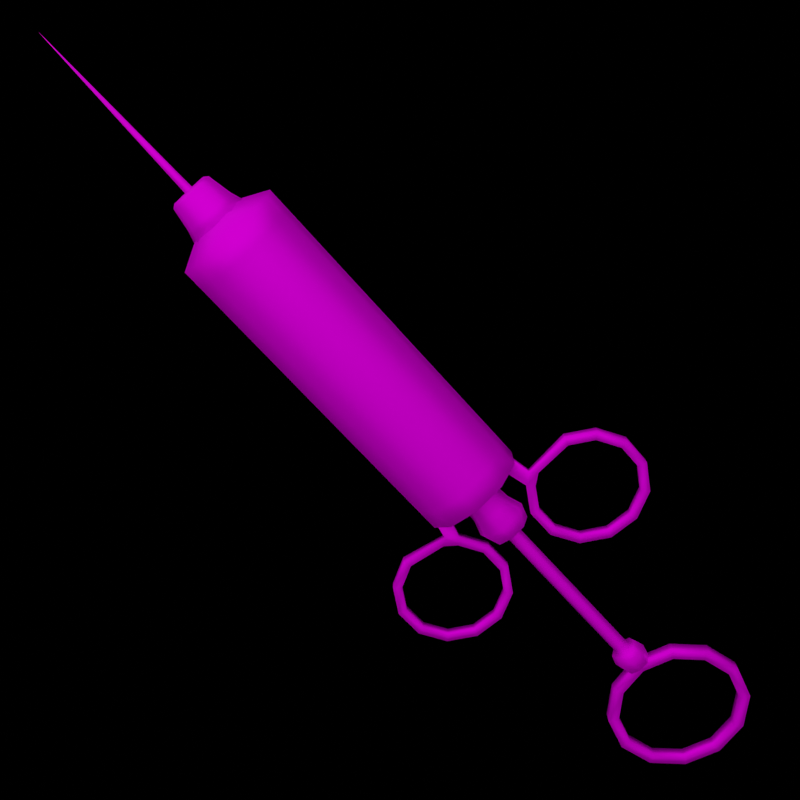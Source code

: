# Source: syringe_render.blend  (saved by Blender 3.6.13; exported with 4.5.12 LTS)
import bpy
from mathutils import Matrix  # noqa: F401  (used for matrix-valued properties, if any)

bpy.ops.wm.read_factory_settings(use_empty=True)
scene = bpy.context.scene
scene.name = 'Scene'

# ---- collections
col_collection = bpy.data.collections.new('Collection'); scene.collection.children.link(col_collection)

# ---- images (referenced by path relative to the original .blend; pixels are not part of the script)
import os
ASSET_DIR = os.environ.get("B2B_ASSET_DIR", "")  # directory of the original .blend (textures are referenced by path, not embedded)
HERE = os.path.dirname(os.path.abspath(__file__))  # packed textures are extracted next to this script under _unpacked/

def load_image(name, relpath, width, height, colorspace="sRGB"):
    """Load a texture the original file referenced (path relative to the .blend, or extracted next to this script)."""
    p = next((c for c in (os.path.join(HERE, relpath), os.path.join(ASSET_DIR, relpath)) if relpath and os.path.exists(c)), "")
    if p:
        img = bpy.data.images.load(p, check_existing=True)
        img.name = name
    else:  # same state as the original file: an image datablock whose file is absent (Cycles renders it pink)
        img = bpy.data.images.new(name, width, height)
        img.source = "FILE"
        img.filepath = "//" + (relpath or name)
    img.colorspace_settings.name = colorspace
    return img
img_syringe_default_png = load_image('syringe_default.png', 'syringe_default.png', 1024, 1024, 'sRGB')

# ---- materials (node trees are filled in below, after node groups)
mat_syringe = bpy.data.materials.new('syringe')
mat_syringe.use_transparent_shadow = False
mat_syringe.roughness = 0.5
mat_syringe.metallic = 1.0

# ---- material node trees
mat_syringe.use_nodes = True; mat_syringe.node_tree.nodes.clear()
_N = mat_syringe.node_tree.nodes; _L = mat_syringe.node_tree.links
n0 = _N.new('ShaderNodeBsdfPrincipled'); n0.name = 'Principled BSDF'; n0.location = (10, 300)
n0.distribution = 'GGX'
n0.subsurface_method = 'RANDOM_WALK_SKIN'
n0.inputs[1].default_value = 0.5714
n0.inputs[3].default_value = 1.45
n0.inputs[13].default_value = 0.0
n0.inputs[27].default_value = (0.0, 0.0, 0.0, 1.0)
n0.inputs[28].default_value = 1.0
n1 = _N.new('ShaderNodeOutputMaterial'); n1.name = 'Material Output'; n1.location = (300, 300)
n2 = _N.new('ShaderNodeNormalMap'); n2.name = 'Normal Map'; n2.location = (-300, -300)
n2.label = 'Normal/Map'
n2.inputs[0].default_value = 0.0
n3 = _N.new('ShaderNodeTexImage'); n3.name = 'Image Texture'; n3.location = (-300, 600)
n3.image = img_syringe_default_png
_L.new(n0.outputs[0], n1.inputs[0])
_L.new(n2.outputs[0], n0.inputs[5])
_L.new(n3.outputs[0], n0.inputs[0])
n1.is_active_output = True

# ---- world
world_world = bpy.data.worlds.new('World'); scene.world = world_world
world_world.use_nodes = True; world_world.node_tree.nodes.clear()
_N = world_world.node_tree.nodes; _L = world_world.node_tree.links
n0 = _N.new('ShaderNodeOutputWorld'); n0.name = 'World Output'; n0.location = (300, 300)
n1 = _N.new('ShaderNodeBackground'); n1.name = 'Background'; n1.location = (10, 300)
n1.inputs[0].default_value = (0.0, 0.0, 0.0, 1.0)
_L.new(n1.outputs[0], n0.inputs[0])
n0.is_active_output = True
world_world.color = (0.05088, 0.05088, 0.05088)
world_world.use_sun_shadow = False
world_world.sun_shadow_jitter_overblur = 0.0

# ---- cameras
cam_camera_001 = bpy.data.cameras.new('Camera.001')
cam_camera_001.show_background_images = True

# ---- lights
light_area = bpy.data.lights.new('Area', 'AREA')
light_area.transmission_factor = 0.0
light_area.energy = 21.21
light_area.shadow_maximum_resolution = 0.006
light_area.use_absolute_resolution = True
light_area.size = 1.0
light_area.size_y = 1.0
light_area_004 = bpy.data.lights.new('Area.004', 'AREA')
light_area_004.transmission_factor = 0.0
light_area_004.energy = 7.854
light_area_004.shadow_maximum_resolution = 0.006
light_area_004.use_absolute_resolution = True
light_area_004.size = 1.0
light_area_004.size_y = 1.0

# ---- meshes
me_mesh1 = bpy.data.meshes.new('Mesh1')
me_mesh1.from_pydata([(0.002731, 0.1904, 14.36), (0.002005, -0.01213, 22.58), (0.1782, 0.08966, 14.36), (0.1788, -0.1127, 14.36), (0.003839, -0.2144, 14.36), (-0.1717, -0.1137, 14.36), (-0.1722, 0.0887, 14.36), (0.8162, -0.006582, -15.25), (0.5782, 0.5635, -15.25), (0.4706, 0.4531, -14.77), (0.6634, -0.008655, -14.77), (0.7232, -0.7538, -3.665), (0.01747, -1.048, -3.666), (0.01684, -0.9359, -3.97), (0.6439, -0.6741, -3.97), (-0.615, 0.578, -3.964), (0.01201, 0.8397, -3.964), (0.01091, 0.912, -4.815), (-0.6651, 0.6298, -4.815), (0.01598, -1.224, -5.523), (0.8506, -0.876, -5.522), (0.6922, -0.7201, -4.821), (0.01611, -1.002, -4.822), (-0.6895, -0.7588, -3.326), (-0.9841, -0.05304, -3.324), (-0.9844, -0.05187, -3.661), (-0.6898, -0.7576, -3.664), (0.6405, 0.5814, -3.966), (0.6885, 0.6335, -4.817), (0.01138, -0.6642, -14.77), (-0.4514, -0.474, -14.77), (-0.5601, -0.581, -15.25), (0.01128, -0.8159, -15.25), (-0.6937, 0.6555, -3.659), (0.01204, 0.95, -3.659), (-0.002557, 0.3072, -15.76), (-1.708, 0.3158, -16.22), (-1.711, -0.2902, -16.22), (-0.005459, -0.2988, -15.76), (1.014, -0.04643, -3.663), (0.9022, -0.04568, -3.968), (-0.6116, -0.6776, -3.969), (-0.8734, -0.05051, -3.966), (-0.9437, -0.04776, -4.817), (-0.6615, -0.7238, -4.82), (0.9707, -0.04255, -4.819), (0.001805, 1.161, 13.25), (-0.8328, 0.8126, 13.25), (-0.6915, 0.6718, 14.31), (0.002126, 0.9614, 14.31), (-0.663, -0.719, -6.22), (0.01462, -0.9975, -6.222), (-0.8206, -0.8806, -5.521), (-0.8251, 0.7906, -5.515), (-1.169, -0.04595, -5.517), (5.824, -0.2657, -4.855), (6.538, -0.2663, -6.092), (6.541, 0.2245, -6.091), (5.826, 0.2252, -4.854), (-0.9452, -0.04291, -6.218), (-0.6667, 0.6347, -6.216), (-2.703, 0.2213, -4.721), (-2.406, 0.1998, -4.464), (-1.921, 0.2142, -4.861), (-2.21, 0.2156, -5.15), (2.282, 0.7482, -2.557), (2.285, -0.7379, -2.557), (2.285, -0.7379, -3.54), (2.282, 0.7482, -3.54), (0.009545, 1.139, -5.514), (0.009409, 0.9169, -6.215), (1.194, -0.03951, -5.52), (0.8461, 0.7951, -5.516), (0.9692, -0.03769, -6.22), (0.687, 0.6384, -6.217), (0.01784, -1.05, -3.328), (-0.6442, -0.01221, -14.77), (-0.4539, 0.4506, -14.77), (-0.5632, 0.5604, -15.25), (-0.798, -0.01098, -15.25), (-0.00696, -0.2983, -16.27), (-1.459, -0.291, -16.65), (-1.457, 0.315, -16.65), (-0.004065, 0.3077, -16.27), (0.7194, 0.6593, -3.66), (0.6907, -0.7153, -6.222), (0.006894, 0.7983, -15.25), (0.007831, 0.6433, -14.77), (1.446, 0.3011, -16.66), (1.443, -0.3049, -16.66), (0.7197, 0.6581, -3.323), (1.014, -0.0476, -3.326), (0.7236, -0.7549, -3.328), (-0.6933, 0.6543, -3.321), (0.01241, 0.9489, -3.321), (-1.604, -0.2795, -7.421), (-1.601, 0.2114, -7.421), (-2.209, 0.2141, -8.476), (-2.212, -0.2768, -8.475), (-4.483, -0.2653, -9.084), (-4.48, 0.2256, -9.084), (-5.534, 0.2313, -8.476), (-5.537, -0.2596, -8.476), (6.143, -0.2642, -6.198), (6.146, 0.2266, -6.197), (6.146, 0.2293, -7.414), (6.143, -0.2616, -7.415), (-2.522, 0.321, -17.71), (-2.525, -0.285, -17.71), (-2.918, -0.2819, -19.16), (-2.915, 0.3241, -19.16), (-4.589, -0.2649, -9.479), (-5.826, -0.2582, -8.765), (4.483, 0.2308, -4.535), (4.589, 0.2295, -4.14), (5.537, 0.2272, -5.143), (6.539, -0.2632, -7.521), (-0.02429, -0.2931, -22.07), (1.428, -0.3004, -21.69), (1.431, 0.3056, -21.69), (-0.02141, 0.3129, -22.07), (-2.969, 0.3259, -20.87), (-2.972, -0.2801, -20.87), (-3.423, -0.2795, -19.16), (-3.42, 0.3266, -19.16), (1.921, -0.2387, -8.759), (3.158, -0.243, -9.473), (3.264, -0.2443, -9.078), (2.21, -0.2407, -8.47), (-2.212, -0.2753, -5.15), (-1.601, 0.212, -6.204), (-1.604, -0.2789, -6.204), (5.827, 0.2338, -8.758), (5.537, 0.2345, -8.468), (6.541, 0.2277, -7.52), (3.161, 0.2479, -9.472), (1.923, 0.2522, -8.758), (-6.538, 0.2376, -6.099), (-6.541, -0.2533, -6.099), (-5.827, -0.2565, -4.862), (-5.824, 0.2344, -4.862), (-1.923, -0.2767, -4.861), (-1.209, -0.2809, -6.098), (2.494, -0.3064, -20.63), (2.497, 0.2996, -20.63), (-6.541, -0.254, -7.528), (-6.146, -0.256, -7.422), (-6.146, -0.2554, -6.205), (-2.534, -0.2824, -20.62), (-2.531, 0.3236, -20.62), (-6.143, 0.2349, -7.422), (-6.538, 0.2369, -7.528), (-6.143, 0.2355, -6.205), (2.94, -0.3113, -17.48), (1.697, -0.3065, -16.23), (2.502, -0.309, -17.73), (3.395, 0.2941, -19.18), (3.392, -0.312, -19.18), (2.93, -0.3083, -20.88), (2.933, 0.2978, -20.88), (1.209, 0.2528, -7.521), (1.206, -0.2381, -7.522), (1.206, -0.2412, -6.093), (1.208, 0.2497, -6.092), (2.887, -0.3096, -19.18), (1.682, 0.3048, -22.13), (1.679, -0.3012, -22.13), (-0.0258, -0.2926, -22.58), (-0.02292, 0.3134, -22.58), (0.3833, -0.003417, -16.1), (0.2031, 0.3068, -16.1), (0.2175, 0.2604, -2.71), (0.3977, -0.04978, -2.712), (-1.725, 0.3211, -22.12), (-1.472, 0.3195, -21.68), (-2.959, 0.3228, -17.46), (-4.589, -0.2625, -4.147), (-4.587, 0.2283, -4.147), (-5.537, -0.2581, -5.151), (0.2192, -0.3609, -2.713), (0.2048, -0.3146, -16.1), (-0.1539, -0.3155, -16.1), (-0.1396, -0.3619, -2.712), (5.535, -0.2637, -5.144), (-5.535, 0.2328, -5.151), (-4.481, 0.2276, -4.542), (-3.263, 0.2193, -9.084), (-3.266, -0.2716, -9.084), (-4.483, -0.2633, -4.542), (-2.706, -0.2696, -4.721), (-2.962, -0.2832, -17.46), (4.483, 0.2408, -9.077), (4.589, 0.2412, -9.472), (4.481, -0.2501, -9.078), (5.535, -0.2564, -8.469), (1.601, -0.2402, -7.416), (-1.177, -0.0239, 13.25), (-0.8283, -0.8586, 13.25), (-0.6877, -0.717, 14.31), (-0.9772, -0.02338, 14.31), (-2.289, -0.7483, -3.485), (1.405, 1.949, -3.53), (-1.412, -1.949, -3.495), (1.601, -0.2428, -6.199), (2.21, -0.248, -5.145), (1.92, -0.2473, -4.856), (1.7, 0.2995, -16.23), (4.587, -0.2497, -9.473), (2.89, 0.2965, -19.18), (2.943, 0.2947, -17.48), (0.008999, -1.367, 12.77), (0.008293, -1.202, 13.25), (-0.9443, -0.9755, 12.77), (0.4731, -0.4715, -14.77), (0.5814, -0.5779, -15.25), (0.01035, -0.6609, -15.93), (0.4721, -0.4681, -15.93), (-0.4525, -0.4707, -15.93), (0.6623, -0.005337, -15.93), (0.4696, 0.4564, -15.93), (-0.6452, -0.008896, -15.93), (0.006797, 0.6466, -15.93), (-0.455, 0.4539, -15.93), (-1.547, 0.08965, -3.494), (-1.548, -0.1547, -3.494), (0.001611, 1.326, 12.77), (0.8384, 0.8172, 13.26), (0.9549, 0.9342, 12.77), (2.505, 0.297, -17.73), (4.586, -0.2614, -4.141), (-2.408, -0.2474, -4.463), (2.714, -0.2543, -4.747), (2.716, 0.2366, -4.746), (4.481, -0.2601, -4.536), (3.266, 0.2465, -9.077), (-1.728, -0.2849, -22.12), (-3.16, -0.2723, -9.479), (2.422, 0.2137, -4.484), (2.42, -0.2335, -4.485), (-1.474, -0.2865, -21.68), (-1.923, -0.2784, -8.764), (-1.208, -0.2816, -7.527), (2.212, 0.2502, -8.469), (1.604, 0.2507, -7.415), (-0.5681, -0.5967, 14.44), (-0.8076, -0.02291, 14.44), (5.824, -0.2571, -8.759), (2.212, 0.2429, -5.144), (-4.586, 0.2259, -9.479), (-5.824, 0.2327, -8.765), (-1.206, 0.2093, -7.527), (-1.92, 0.2124, -8.765), (-1.206, 0.2099, -6.098), (-3.157, 0.2185, -9.479), (2.162, -0.1289, -3.133), (2.163, 0.1154, -3.133), (1.547, 0.1191, -3.488), (1.546, -0.1252, -3.489), (1.604, 0.248, -6.198), (1.923, 0.2436, -4.855), (-0.3341, -0.005371, -16.1), (-0.3198, -0.05173, -2.711), (0.001988, -2.405, -3.512), (-2.164, -0.1513, -3.139), (2.285, 0.7483, 11.21), (1.408, 1.949, 11.22), (1.409, 1.949, 12.2), (2.285, 0.7483, 12.19), (-2.163, 0.093, -3.139), (-0.1556, 0.3058, -16.1), (-0.1413, 0.2594, -2.71), (-2.289, 0.7379, 11.27), (-2.286, -0.7482, 11.27), (-2.285, -0.7482, 12.25), (-2.289, 0.7379, 12.25), (-1.409, -1.949, 11.25), (0.005084, -2.405, 11.24), (0.00529, -2.405, 12.22), (-1.409, -1.949, 12.24), (0.01795, 0.0001101, 13.45), (1.418, -1.942, 12.2), (1.417, -1.942, 11.22), (2.288, -0.7378, 11.21), (2.288, -0.7378, 12.19), (-2.292, 0.7378, -2.501), (-1.421, 1.942, -2.512), (-1.421, 1.942, -3.495), (-2.292, 0.7378, -3.485), (-0.005691, 2.405, 12.22), (-0.005897, 2.405, 11.24), (-1.418, 1.942, 11.25), (-1.418, 1.942, 12.24), (1.414, -1.942, -2.546), (0.002195, -2.405, -2.529), (1.414, -1.942, -3.53), (-0.008988, 2.405, -3.513), (0.6973, 0.6756, 14.31), (0.9869, -0.01799, 14.31), (0.7012, -0.7132, 14.31), (0.8429, -0.854, 13.26), (1.187, -0.01742, 13.26), (1.352, -0.01695, 12.77), (-1.341, -0.02433, 12.77), (0.9602, -0.9703, 12.77), (-0.9496, 0.929, 12.77), (0.007514, -1.003, 14.31), (0.5776, 0.5553, 14.44), (0.8171, -0.01846, 14.44), (0.002563, 0.7917, 14.44), (0.5808, -0.5935, 14.44), (0.00702, -0.833, 14.44), (-0.5712, 0.5521, 14.44), (1.406, 1.949, -2.546), (-2.288, -0.7483, -2.501), (-1.412, -1.949, -2.512), (-0.008782, 2.405, -2.529), (1.416, -1.942, 6.303), (0.004052, -2.405, 6.321), (0.003639, -2.405, 4.354), (1.416, -1.942, 4.337), (-2.287, -0.7483, 2.415), (-1.411, -1.949, 2.405), (-1.411, -1.949, 4.371), (-2.287, -0.7483, 4.382), (1.407, 1.949, 2.37), (-0.007751, 2.405, 2.387), (-0.007339, 2.405, 4.354), (1.407, 1.949, 4.337), (-1.42, 1.942, 2.405), (-1.42, 1.942, 4.371), (-2.29, 0.7379, 6.349), (-1.419, 1.942, 6.338), (-2.29, 0.7378, 4.382), (1.415, -1.942, 2.37), (2.286, -0.7379, 2.36), (2.287, -0.7378, 4.326), (0.003227, -2.405, 2.387), (-2.291, 0.7378, 2.415), (2.283, 0.7483, 2.36), (2.283, 0.7483, 4.326), (2.284, 0.7483, 6.293), (2.287, -0.7378, 6.293), (2.282, 0.7482, -1.574), (1.406, 1.949, -1.563), (1.406, 1.949, 0.4035), (2.282, 0.7483, 0.3929), (-2.292, 0.7378, -1.518), (-2.288, -0.7483, -1.518), (-2.288, -0.7483, 0.4487), (-2.291, 0.7378, 0.4487), (-1.412, -1.949, -1.529), (0.002401, -2.405, -1.546), (0.002814, -2.405, 0.4208), (-1.412, -1.949, 0.438), (1.415, -1.942, -1.563), (2.285, -0.7379, -1.574), (2.286, -0.7379, 0.3929), (1.415, -1.942, 0.4036), (-0.008576, 2.405, -1.546), (-1.421, 1.942, -1.529), (-1.42, 1.942, 0.438), (-0.008164, 2.405, 0.4207), (-2.288, -0.7483, -2.501), (-1.412, -1.949, -2.512), (1.406, 1.949, -2.546), (-0.008782, 2.405, -2.529), (-1.421, 1.942, -2.512), (1.414, -1.942, -2.546), (2.285, -0.7379, -2.557), (0.002195, -2.405, -2.529), (-2.292, 0.7378, -2.501), (2.282, 0.7482, -2.557), (2.284, 0.7483, 10.23), (2.288, -0.7378, 10.23), (2.287, -0.7378, 8.259), (2.284, 0.7483, 8.259), (-2.289, 0.7379, 10.28), (-1.418, 1.942, 10.27), (-1.419, 1.942, 8.305), (-2.29, 0.7379, 8.315), (1.417, -1.942, 10.24), (0.004878, -2.405, 10.25), (0.004465, -2.405, 8.287), (1.417, -1.942, 8.27), (-2.287, -0.7483, 6.349), (-1.41, -1.949, 6.338), (-1.41, -1.949, 8.305), (-2.286, -0.7483, 8.315), (1.407, 1.949, 6.303), (-0.006927, 2.405, 6.321), (-0.006515, 2.405, 8.287), (1.408, 1.949, 8.27), (1.417, -1.942, 11.22), (0.005084, -2.405, 11.24), (-2.289, 0.7379, 11.27), (-1.418, 1.942, 11.25), (2.285, 0.7483, 11.21), (2.288, -0.7378, 11.21), (-1.41, -1.949, 10.27), (-2.286, -0.7482, 10.28), (-0.006103, 2.405, 10.25), (1.408, 1.949, 10.24), (-1.409, -1.949, 11.25), (-2.286, -0.7482, 11.27), (-0.005897, 2.405, 11.24), (1.408, 1.949, 11.22)], [], [(0, 1, 2), (1, 3, 2), (3, 1, 4), (1, 5, 4), (5, 1, 6), (1, 0, 6), (10, 7, 8, 9), (14, 11, 12, 13), (16, 17, 18, 15), (20, 21, 22, 19), (26, 23, 24, 25), (27, 28, 17, 16), (32, 29, 30, 31), (34, 16, 15, 33), (38, 35, 36, 37), (40, 39, 11, 14), (44, 41, 42, 43), (40, 45, 28, 27), (49, 46, 47, 48), (45, 40, 14, 21), (51, 19, 52, 50), (18, 53, 54, 43), (33, 15, 42, 25), (56, 57, 58, 55), (53, 60, 59, 54), (50, 52, 54, 59), (59, 51, 50), (60, 51, 59), (63, 64, 61, 62), (66, 67, 68, 65), (17, 69, 53, 18), (70, 51, 60), (45, 71, 72, 28), (71, 73, 74, 72), (23, 75, 24), (74, 51, 70), (41, 26, 25, 42), (73, 51, 74), (77, 78, 79, 76), (52, 44, 43, 54), (83, 80, 81, 82), (84, 27, 16, 34), (85, 51, 73), (87, 86, 78, 77), (72, 74, 70, 69), (31, 30, 76, 79), (39, 40, 27, 84), (15, 18, 43, 42), (88, 89, 80, 83), (21, 14, 13, 22), (85, 20, 19, 51), (90, 75, 91), (91, 75, 92), (93, 75, 94), (94, 75, 90), (24, 75, 93), (95, 96, 97, 98), (99, 100, 101, 102), (104, 105, 106, 103), (107, 108, 109, 110), (111, 99, 102, 112), (58, 115, 113, 114), (116, 56, 103, 106), (118, 119, 120, 117), (121, 122, 123, 124), (126, 127, 128, 125), (130, 131, 129, 64), (105, 134, 132, 133), (135, 126, 125, 136), (139, 140, 137, 138), (131, 142, 141, 129), (143, 144, 119, 118), (146, 147, 138, 145), (148, 149, 110, 109), (152, 150, 151, 137), (155, 153, 154, 89), (156, 157, 158, 159), (163, 160, 161, 162), (157, 153, 155, 164), (80, 38, 37, 81), (165, 166, 167, 168), (172, 169, 170, 171), (82, 81, 108, 107), (120, 168, 173, 174), (36, 82, 107, 175), (176, 177, 140, 139), (178, 139, 138, 147), (169, 172, 179, 180), (166, 118, 117, 167), (180, 179, 182, 181), (103, 56, 55, 183), (177, 185, 184, 140), (98, 97, 186, 187), (110, 149, 121, 124), (185, 188, 178, 184), (61, 189, 188, 185), (190, 175, 124, 123), (133, 132, 192, 191), (194, 133, 191, 193), (125, 128, 195, 161), (112, 102, 146, 145), (158, 143, 118, 166), (197, 198, 199, 196), (201, 68, 202, 200), (204, 205, 162, 203), (154, 206, 35, 38), (192, 207, 126, 135), (164, 208, 144, 143), (153, 209, 206, 154), (91, 39, 84, 90), (94, 34, 33, 93), (9, 29, 10), (87, 29, 9), (77, 29, 87), (76, 29, 77), (30, 29, 76), (71, 45, 21, 20), (210, 211, 197, 212), (10, 29, 213), (73, 71, 20, 85), (216, 214, 32, 215), (214, 213, 29, 32), (215, 32, 31, 217), (218, 215, 219), (216, 215, 218), (217, 31, 79, 220), (219, 215, 221), (78, 222, 220, 79), (221, 215, 222), (28, 72, 69, 17), (9, 8, 86, 87), (218, 7, 214, 216), (7, 218, 219, 8), (222, 215, 220), (220, 215, 217), (223, 224, 141, 63), (7, 10, 213, 214), (226, 227, 225, 46), (19, 22, 44, 52), (104, 103, 183, 115), (209, 228, 88, 206), (55, 58, 114, 229), (189, 230, 176), (176, 188, 189), (113, 233, 231, 232), (174, 173, 121, 149), (115, 183, 233, 113), (188, 176, 139, 178), (106, 105, 133, 194), (191, 192, 135, 234), (173, 235, 122, 121), (236, 187, 99, 111), (229, 114, 237, 238), (89, 154, 38, 80), (117, 120, 174, 239), (241, 95, 98, 240), (187, 186, 100, 99), (231, 238, 205, 204), (128, 242, 243, 195), (198, 244, 245, 199), (208, 164, 155, 228), (37, 36, 175, 190), (207, 193, 127, 126), (134, 116, 246, 132), (81, 37, 190, 108), (232, 231, 204, 247), (100, 248, 249, 101), (250, 241, 240, 251), (148, 109, 123, 122), (132, 246, 207, 192), (252, 250, 96, 130), (137, 151, 145, 138), (167, 117, 239, 235), (157, 156, 209, 153), (186, 253, 248, 100), (159, 158, 166, 165), (62, 61, 185), (185, 177, 62), (254, 255, 256, 257), (246, 194, 193, 207), (156, 159, 144, 208), (259, 247, 258, 163), (12, 75, 23, 26), (234, 135, 136, 242), (184, 178, 147, 152), (129, 141, 230, 189), (150, 152, 147, 146), (242, 136, 160, 243), (8, 219, 221, 86), (181, 182, 261, 260), (68, 67, 262, 202), (259, 205, 257, 256), (141, 224, 263, 230), (267, 264, 265, 266), (193, 191, 234, 127), (231, 233, 229), (229, 238, 231), (263, 268, 62, 230), (241, 142, 131, 95), (270, 269, 260, 261), (183, 55, 229, 233), (96, 250, 251, 97), (11, 92, 75, 12), (171, 170, 269, 270), (253, 236, 111, 248), (140, 184, 152, 137), (116, 106, 194, 246), (209, 156, 208, 228), (250, 252, 142, 241), (243, 258, 203, 195), (205, 259, 163, 162), (101, 249, 151, 150), (134, 57, 56, 116), (240, 98, 187, 236), (228, 155, 89, 88), (130, 96, 95, 131), (107, 110, 124, 175), (97, 251, 253, 186), (247, 204, 203, 258), (114, 113, 232), (232, 237, 114), (127, 234, 242, 128), (102, 101, 150, 146), (206, 88, 83, 35), (195, 203, 162, 161), (136, 125, 161, 160), (249, 112, 145, 151), (258, 243, 160, 163), (158, 157, 164, 143), (64, 129, 189, 61), (57, 134, 105, 104), (35, 83, 82, 36), (93, 33, 25, 24), (144, 159, 165, 119), (237, 232, 247, 259), (272, 273, 274, 271), (235, 239, 148, 122), (109, 108, 190, 123), (248, 111, 112, 249), (57, 104, 115, 58), (90, 84, 34, 94), (252, 130, 64, 63), (276, 277, 278, 275), (239, 174, 149, 148), (223, 63, 62, 268), (69, 70, 60, 53), (255, 237, 259, 256), (279, 277, 280), (282, 283, 280, 281), (279, 280, 283), (142, 252, 63, 141), (285, 286, 287, 284), (22, 13, 41, 44), (279, 267, 266), (279, 266, 288), (288, 289, 290, 291), (266, 265, 289, 288), (275, 278, 273, 272), (230, 62, 177, 176), (294, 292, 293, 262), (279, 278, 277), (279, 273, 278), (279, 274, 273), (279, 291, 274), (279, 288, 291), (279, 283, 267), (168, 167, 235, 173), (67, 294, 262), (295, 201, 200, 287), (251, 240, 236, 253), (287, 286, 295), (296, 226, 46, 49), (86, 221, 222, 78), (48, 47, 196, 199), (238, 237, 255, 254), (300, 297, 298, 299), (13, 12, 26, 41), (297, 300, 226, 296), (300, 301, 227, 226), (302, 210, 212), (303, 210, 301), (119, 165, 168, 120), (301, 210, 227), (227, 210, 225), (304, 210, 302), (225, 210, 304), (46, 225, 304, 47), (301, 300, 299, 303), (211, 305, 198, 197), (47, 304, 302, 196), (212, 197, 196, 302), (299, 298, 305, 211), (303, 299, 211, 210), (307, 297, 296, 306), (306, 296, 49, 308), (298, 309, 310, 305), (308, 49, 48, 311), (305, 310, 244, 198), (311, 48, 199, 245), (297, 307, 309, 298), (238, 254, 257, 205), (309, 307, 306), (306, 308, 309), (224, 223, 268, 263), (310, 311, 244), (311, 245, 244), (310, 309, 308, 311), (39, 91, 92, 11), (65, 68, 201, 312), (200, 313, 284, 287), (262, 293, 314, 202), (67, 66, 292, 294), (315, 295, 286, 285), (312, 201, 295, 315), (202, 314, 313, 200), (283, 282, 264, 267), (291, 290, 271, 274), (281, 280, 277, 276), (319, 316, 317, 318), (321, 322, 323, 320), (327, 324, 325, 326), (326, 325, 328, 329), (331, 329, 332, 330), (334, 335, 319, 333), (336, 318, 322, 321), (320, 323, 332, 337), (339, 338, 324, 327), (341, 335, 339, 340), (345, 342, 343, 344), (347, 348, 349, 346), (351, 352, 353, 350), (355, 356, 357, 354), (361, 358, 359, 360), (344, 343, 358, 361), (350, 353, 348, 347), (357, 333, 336, 352), (328, 360, 349, 337), (334, 356, 345, 338), (363, 350, 347, 362), (343, 364, 365, 358), (358, 365, 366, 359), (368, 355, 354, 367), (369, 351, 350, 363), (362, 347, 346, 370), (342, 371, 364, 343), (354, 357, 352, 351), (360, 359, 346, 349), (356, 355, 342, 345), (367, 354, 351, 369), (359, 366, 370, 346), (355, 368, 371, 342), (373, 374, 375, 372), (377, 378, 379, 376), (383, 380, 381, 382), (385, 386, 387, 384), (391, 388, 389, 390), (390, 389, 331, 378), (341, 374, 383, 316), (317, 382, 386, 385), (384, 387, 379, 330), (375, 340, 388, 391), (380, 392, 393, 381), (395, 377, 376, 394), (397, 373, 372, 396), (386, 398, 399, 387), (401, 391, 390, 400), (400, 390, 378, 377), (374, 373, 380, 383), (382, 381, 398, 386), (387, 399, 376, 379), (372, 375, 391, 401), (398, 402, 403, 399), (405, 401, 400, 404), (404, 400, 377, 395), (373, 397, 392, 380), (381, 393, 402, 398), (399, 403, 394, 376), (396, 372, 401, 405), (335, 334, 338, 339), (329, 328, 337, 332), (333, 319, 318, 336), (338, 345, 344, 324), (348, 320, 337, 349), (352, 336, 321, 353), (356, 334, 333, 357), (325, 361, 360, 328), (324, 344, 361, 325), (353, 321, 320, 348), (340, 339, 327, 388), (323, 384, 330, 332), (318, 317, 385, 322), (335, 341, 316, 319), (389, 326, 329, 331), (388, 327, 326, 389), (322, 385, 384, 323), (374, 341, 340, 375), (378, 331, 330, 379), (316, 383, 382, 317)])
me_mesh1.polygons.foreach_set('use_smooth', [True] * 398)
_uv = me_mesh1.uv_layers.new(name='Attribute')
_uv.uv.foreach_set('vector', [0.781, 0.8587, 0.9393, 0.897, 0.7805, 0.8714, 0.9393, 0.897, 0.7801, 0.8842, 0.7805, 0.8714, 0.7801, 0.8842, 0.9393, 0.897, 0.7798, 0.897, 0.9541, 0.9004, 0.9475, 0.5913, 0.9541, 0.5907, 0.9475, 0.5913, 0.9541, 0.9004, 0.941, 0.5922, 0.9541, 0.9004, 0.9344, 0.5932, 0.941, 0.5922, 0.6254, 0.8439, 0.6356, 0.878, 0.6211, 0.8834, 0.6188, 0.8589, 0.9558, 0.3955, 0.9638, 0.3899, 0.969, 0.4235, 0.9608, 0.4264, 0.9378, 0.6717, 0.9173, 0.6778, 0.9135, 0.6403, 0.9345, 0.6352, 0.9024, 0.4842, 0.9191, 0.4879, 0.9144, 0.5256, 0.8973, 0.5241, 0.95, 0.005073, 0.9572, 0.01777, 0.9432, 0.03897, 0.9354, 0.03058, 0.94, 0.7088, 0.9192, 0.7169, 0.9173, 0.6778, 0.9378, 0.6717, 0.5143, 0.2192, 0.5143, 0.2457, 0.5027, 0.2488, 0.5, 0.223, 0.9537, 0.5621, 0.947, 0.553, 0.9553, 0.5236, 0.9629, 0.5296, 0.5466, 0.7496, 0.5345, 0.7288, 0.5635, 0.6811, 0.5756, 0.702, 0.9474, 0.3676, 0.9544, 0.3592, 0.9638, 0.3899, 0.9558, 0.3955, 0.9118, 0.564, 0.9321, 0.5624, 0.9328, 0.599, 0.9121, 0.6022, 0.9429, 0.744, 0.9214, 0.7554, 0.9192, 0.7169, 0.94, 0.7088, 0.8022, 0.8146, 0.8119, 0.7615, 0.8315, 0.7781, 0.8176, 0.8281, 0.9266, 0.4526, 0.9429, 0.4573, 0.9368, 0.4899, 0.9191, 0.4879, 0.8788, 0.5231, 0.8973, 0.5241, 0.8939, 0.5649, 0.8762, 0.5652, 0.9135, 0.6403, 0.8952, 0.645, 0.8936, 0.6053, 0.9121, 0.6022, 0.9629, 0.5296, 0.9553, 0.5236, 0.9604, 0.4917, 0.9685, 0.4946, 0.683, 0.7607, 0.6902, 0.7815, 0.6597, 0.8143, 0.654, 0.7936, 0.8952, 0.645, 0.8758, 0.6546, 0.8744, 0.6092, 0.8936, 0.6053, 0.8762, 0.5652, 0.8939, 0.5649, 0.8936, 0.6053, 0.8744, 0.6092, 0.8565, 0.657, 0.8422, 0.723, 0.8429, 0.6846, 0.8758, 0.6546, 0.8422, 0.723, 0.8565, 0.657, 0.5522, 0.6377, 0.5626, 0.6441, 0.5629, 0.6714, 0.5534, 0.6699, 0.9811, 0.9484, 0.9554, 0.9488, 0.9552, 0.8793, 0.981, 0.8789, 0.9173, 0.6778, 0.8999, 0.6831, 0.8952, 0.645, 0.9135, 0.6403, 0.884, 0.6875, 0.8422, 0.723, 0.8758, 0.6546, 0.9214, 0.7554, 0.8995, 0.7669, 0.9021, 0.7235, 0.9192, 0.7169, 0.8995, 0.7669, 0.8761, 0.7509, 0.8848, 0.7225, 0.9021, 0.7235, 0.9572, 0.01777, 0.9767, 0.02557, 0.9432, 0.03897, 0.8848, 0.7225, 0.8422, 0.723, 0.884, 0.6875, 0.9622, 0.4589, 0.9706, 0.4589, 0.9685, 0.4946, 0.9604, 0.4917, 0.8761, 0.7509, 0.8422, 0.723, 0.8848, 0.7225, 0.5976, 0.8504, 0.5948, 0.8712, 0.5807, 0.8643, 0.5892, 0.8316, 0.8939, 0.5649, 0.9118, 0.564, 0.9121, 0.6022, 0.8936, 0.6053, 0.5235, 0.9047, 0.512, 0.8909, 0.5379, 0.8453, 0.5503, 0.8621, 0.9408, 0.59, 0.9355, 0.5779, 0.947, 0.553, 0.9537, 0.5621, 0.8565, 0.75, 0.8422, 0.723, 0.8761, 0.7509, 0.6081, 0.8603, 0.6077, 0.8827, 0.5948, 0.8712, 0.5976, 0.8504, 0.9021, 0.7235, 0.8848, 0.7225, 0.884, 0.6875, 0.8999, 0.6831, 0.6379, 0.06465, 0.6278, 0.07815, 0.6187, 0.05995, 0.6266, 0.04217, 0.9544, 0.3592, 0.9474, 0.3676, 0.9355, 0.3443, 0.9411, 0.3331, 0.9345, 0.6352, 0.9135, 0.6403, 0.9121, 0.6022, 0.9328, 0.599, 0.8251, 0.3127, 0.814, 0.2909, 0.8416, 0.2372, 0.8517, 0.2579, 0.9191, 0.4879, 0.9368, 0.4899, 0.9335, 0.5258, 0.9144, 0.5256, 0.8849, 0.4827, 0.9024, 0.4842, 0.8973, 0.5241, 0.8788, 0.5231, 0.9764, 0.1101, 0.9767, 0.02557, 0.9902, 0.08775, 0.9902, 0.08775, 0.9767, 0.02557, 0.9903, 0.05374, 0.9419, 0.07433, 0.9767, 0.02557, 0.9564, 0.1025, 0.9564, 0.1025, 0.9767, 0.02557, 0.9764, 0.1101, 0.9432, 0.03897, 0.9767, 0.02557, 0.9419, 0.07433, 0.5927, 0.5137, 0.5849, 0.4959, 0.6095, 0.4514, 0.6175, 0.469, 0.6661, 0.3777, 0.6578, 0.3605, 0.682, 0.3139, 0.6902, 0.3309, 0.6705, 0.7241, 0.6942, 0.6841, 0.7021, 0.7029, 0.6774, 0.7442, 0.5779, 0.8143, 0.5664, 0.7949, 0.5946, 0.7407, 0.6057, 0.7618, 0.6731, 0.3924, 0.6661, 0.3777, 0.6902, 0.3309, 0.6968, 0.3451, 0.6597, 0.8143, 0.6642, 0.8317, 0.6367, 0.862, 0.6293, 0.8476, 0.7087, 0.7186, 0.683, 0.7607, 0.6774, 0.7442, 0.7021, 0.7029, 0.7044, 0.5168, 0.7154, 0.5377, 0.6885, 0.5951, 0.6776, 0.574, 0.6528, 0.5159, 0.6639, 0.5375, 0.6341, 0.5966, 0.6225, 0.5751, 0.7803, 0.5839, 0.7734, 0.5695, 0.7965, 0.5238, 0.8034, 0.5374, 0.5603, 0.5387, 0.5672, 0.5572, 0.5412, 0.5971, 0.5361, 0.5747, 0.7233, 0.7517, 0.7165, 0.7371, 0.7414, 0.6931, 0.7479, 0.7073, 0.7889, 0.6012, 0.7803, 0.5839, 0.8034, 0.5374, 0.8122, 0.5547, 0.7709, 0.2031, 0.7784, 0.2199, 0.7535, 0.2672, 0.7458, 0.2502, 0.5672, 0.5572, 0.5727, 0.5727, 0.5438, 0.6195, 0.5412, 0.5971, 0.7315, 0.4597, 0.7425, 0.4808, 0.7154, 0.5377, 0.7044, 0.5168, 0.7145, 0.2837, 0.7393, 0.2367, 0.7458, 0.2502, 0.7208, 0.2971, 0.6224, 0.6854, 0.6332, 0.7067, 0.6057, 0.7618, 0.5946, 0.7407, 0.76, 0.2807, 0.7356, 0.3286, 0.7288, 0.314, 0.7535, 0.2672, 0.7865, 0.3466, 0.7775, 0.3295, 0.8056, 0.2733, 0.814, 0.2909, 0.807, 0.2051, 0.8181, 0.2258, 0.7875, 0.2897, 0.7766, 0.2686, 0.8575, 0.4592, 0.8351, 0.5073, 0.8263, 0.4905, 0.8489, 0.4428, 0.75, 0.3862, 0.7775, 0.3295, 0.7865, 0.3466, 0.759, 0.4032, 0.512, 0.8909, 0.5, 0.8844, 0.5273, 0.8329, 0.5379, 0.8453, 0.7457, 0.3311, 0.7565, 0.3526, 0.7253, 0.4148, 0.7146, 0.3931, 0.5, 0.4465, 0.7227, 0.001, 0.7293, 0.01421, 0.5066, 0.4597, 0.5503, 0.8621, 0.5379, 0.8453, 0.5664, 0.7949, 0.5779, 0.8143, 0.6885, 0.5951, 0.6979, 0.6129, 0.6699, 0.6686, 0.6609, 0.6513, 0.5603, 0.8764, 0.5503, 0.8621, 0.5779, 0.8143, 0.587, 0.8302, 0.7963, 0.1555, 0.8049, 0.1725, 0.7784, 0.2199, 0.7709, 0.2031, 0.7643, 0.1899, 0.7709, 0.2031, 0.7458, 0.2502, 0.7393, 0.2367, 0.7591, 0.1001, 0.5719, 0.4745, 0.564, 0.4588, 0.7512, 0.08442, 0.6955, 0.4996, 0.7044, 0.5168, 0.6776, 0.574, 0.669, 0.5575, 0.8517, 0.3529, 0.6767, 0.7029, 0.6683, 0.6861, 0.8433, 0.336, 0.6774, 0.7442, 0.683, 0.7607, 0.654, 0.7936, 0.6496, 0.7758, 0.8049, 0.1725, 0.8087, 0.1904, 0.7846, 0.2336, 0.7784, 0.2199, 0.6175, 0.469, 0.6095, 0.4514, 0.634, 0.4068, 0.6422, 0.4243, 0.6057, 0.7618, 0.6332, 0.7067, 0.6418, 0.7236, 0.6152, 0.7799, 0.7793, 0.1278, 0.7888, 0.1423, 0.7643, 0.1899, 0.7565, 0.1735, 0.8012, 0.04815, 0.8107, 0.06114, 0.7888, 0.1423, 0.7793, 0.1278, 0.6047, 0.6516, 0.5927, 0.6304, 0.6225, 0.5751, 0.6341, 0.5966, 0.7479, 0.7073, 0.7414, 0.6931, 0.7655, 0.6475, 0.7722, 0.6622, 0.7265, 0.66, 0.7183, 0.6419, 0.7417, 0.5977, 0.7502, 0.6153, 0.8034, 0.5374, 0.7965, 0.5238, 0.819, 0.4769, 0.8263, 0.4905, 0.6968, 0.3451, 0.6902, 0.3309, 0.7145, 0.2837, 0.7208, 0.2971, 0.7222, 0.4418, 0.7315, 0.4597, 0.7044, 0.5168, 0.6955, 0.4996, 0.8601, 0.8301, 0.841, 0.8709, 0.8306, 0.8471, 0.8477, 0.801, 0.8935, 0.08612, 0.9309, 0.08612, 0.9309, 0.3113, 0.8935, 0.3113, 0.8622, 0.3837, 0.8736, 0.3926, 0.8489, 0.4428, 0.8412, 0.43, 0.8774, 0.0945, 0.866, 0.07454, 0.8949, 0.007945, 0.9063, 0.02777, 0.7655, 0.6475, 0.757, 0.63, 0.7803, 0.5839, 0.7889, 0.6012, 0.759, 0.4032, 0.7699, 0.4244, 0.7425, 0.4808, 0.7315, 0.4597, 0.8481, 0.1607, 0.8368, 0.1404, 0.866, 0.07454, 0.8774, 0.0945, 0.9902, 0.08775, 0.999, 0.09407, 0.9843, 0.1223, 0.9764, 0.1101, 0.9564, 0.1025, 0.9529, 0.1154, 0.9358, 0.08603, 0.9419, 0.07433, 0.6188, 0.8589, 0.6073, 0.7979, 0.6254, 0.8439, 0.6081, 0.8603, 0.6073, 0.7979, 0.6188, 0.8589, 0.5976, 0.8504, 0.6073, 0.7979, 0.6081, 0.8603, 0.5892, 0.8316, 0.6073, 0.7979, 0.5976, 0.8504, 0.6278, 0.07815, 0.6279, 0.1021, 0.6187, 0.05995, 0.9096, 0.4443, 0.9266, 0.4526, 0.9191, 0.4879, 0.9024, 0.4842, 0.5272, 0.05229, 0.517, 0.03455, 0.5296, 0.001, 0.5416, 0.01403, 0.5305, 0.2427, 0.5519, 0.2259, 0.5434, 0.2427, 0.8904, 0.4474, 0.9096, 0.4443, 0.9024, 0.4842, 0.8849, 0.4827, 0.5707, 0.9631, 0.5541, 0.9522, 0.5586, 0.9214, 0.5753, 0.94, 0.5286, 0.223, 0.5258, 0.2488, 0.5143, 0.2457, 0.5143, 0.2192, 0.5753, 0.94, 0.5586, 0.9214, 0.5655, 0.8876, 0.5768, 0.9146, 0.597, 0.9619, 0.5753, 0.94, 0.6059, 0.9452, 0.5846, 0.9599, 0.5753, 0.94, 0.597, 0.9619, 0.5768, 0.9146, 0.5655, 0.8876, 0.5807, 0.8643, 0.5847, 0.9004, 0.6059, 0.9452, 0.5753, 0.94, 0.6067, 0.9191, 0.5948, 0.8712, 0.5954, 0.9036, 0.5847, 0.9004, 0.5807, 0.8643, 0.6067, 0.9191, 0.5753, 0.94, 0.5954, 0.9036, 0.9192, 0.7169, 0.9021, 0.7235, 0.8999, 0.6831, 0.9173, 0.6778, 0.6188, 0.8589, 0.6211, 0.8834, 0.6077, 0.8827, 0.6081, 0.8603, 0.6349, 0.9153, 0.6356, 0.878, 0.6507, 0.8848, 0.6473, 0.9197, 0.6356, 0.878, 0.6349, 0.9153, 0.6219, 0.9183, 0.6211, 0.8834, 0.5954, 0.9036, 0.5753, 0.94, 0.5847, 0.9004, 0.5847, 0.9004, 0.5753, 0.94, 0.5768, 0.9146, 0.5226, 0.6869, 0.5187, 0.6796, 0.5438, 0.6195, 0.5522, 0.6377, 0.5298, 0.2665, 0.5305, 0.2427, 0.5434, 0.2427, 0.5457, 0.2665, 0.79, 0.7524, 0.7921, 0.7266, 0.8171, 0.7365, 0.8119, 0.7615, 0.8973, 0.5241, 0.9144, 0.5256, 0.9118, 0.564, 0.8939, 0.5649, 0.6705, 0.7241, 0.6774, 0.7442, 0.6496, 0.7758, 0.6438, 0.7542, 0.8058, 0.3847, 0.7973, 0.368, 0.8251, 0.3127, 0.8343, 0.3302, 0.654, 0.7936, 0.6597, 0.8143, 0.6293, 0.8476, 0.6235, 0.8249, 0.8107, 0.06114, 0.8197, 0.05662, 0.7963, 0.1555, 0.7963, 0.1555, 0.7888, 0.1423, 0.8107, 0.06114, 0.8605, 0.2934, 0.8715, 0.3042, 0.8652, 0.3551, 0.854, 0.3446, 0.6609, 0.6513, 0.6699, 0.6686, 0.6418, 0.7236, 0.6332, 0.7067, 0.6438, 0.7542, 0.6496, 0.7758, 0.6216, 0.8039, 0.6163, 0.7819, 0.7888, 0.1423, 0.7963, 0.1555, 0.7709, 0.2031, 0.7643, 0.1899, 0.7021, 0.7029, 0.6942, 0.6841, 0.7183, 0.6419, 0.7265, 0.66, 0.7722, 0.6622, 0.7655, 0.6475, 0.7889, 0.6012, 0.7962, 0.6159, 0.6835, 0.4548, 0.6944, 0.4765, 0.6639, 0.5375, 0.6528, 0.5159, 0.6486, 0.4381, 0.6422, 0.4243, 0.6661, 0.3777, 0.6731, 0.3924, 0.8325, 0.9198, 0.8325, 0.9473, 0.7842, 0.9458, 0.7843, 0.9209, 0.814, 0.2909, 0.8056, 0.2733, 0.8356, 0.2149, 0.8416, 0.2372, 0.6776, 0.574, 0.6885, 0.5951, 0.6609, 0.6513, 0.6501, 0.6299, 0.5989, 0.5284, 0.5927, 0.5137, 0.6175, 0.469, 0.624, 0.4836, 0.6422, 0.4243, 0.634, 0.4068, 0.6578, 0.3605, 0.6661, 0.3777, 0.8652, 0.3551, 0.8733, 0.3617, 0.8736, 0.3926, 0.8622, 0.3837, 0.7965, 0.5238, 0.7878, 0.5066, 0.8101, 0.46, 0.819, 0.4769, 0.8994, 0.8472, 0.9034, 0.8417, 0.915, 0.8625, 0.9138, 0.8735, 0.7699, 0.4244, 0.759, 0.4032, 0.7865, 0.3466, 0.7973, 0.368, 0.5756, 0.702, 0.5635, 0.6811, 0.5927, 0.6304, 0.6047, 0.6516, 0.757, 0.63, 0.7502, 0.6153, 0.7734, 0.5695, 0.7803, 0.5839, 0.7165, 0.7371, 0.7087, 0.7186, 0.7332, 0.6751, 0.7414, 0.6931, 0.5379, 0.8453, 0.5273, 0.8329, 0.5567, 0.7798, 0.5664, 0.7949, 0.854, 0.3446, 0.8652, 0.3551, 0.8622, 0.3837, 0.8508, 0.3698, 0.6878, 0.4242, 0.6812, 0.4097, 0.705, 0.3621, 0.7116, 0.3764, 0.6067, 0.546, 0.5989, 0.5284, 0.624, 0.4836, 0.632, 0.5011, 0.6224, 0.6854, 0.5946, 0.7407, 0.5854, 0.7239, 0.6133, 0.6683, 0.7414, 0.6931, 0.7332, 0.6751, 0.757, 0.63, 0.7655, 0.6475, 0.5802, 0.5897, 0.6067, 0.546, 0.6129, 0.5607, 0.5865, 0.6032, 0.7535, 0.2672, 0.7288, 0.314, 0.7208, 0.2971, 0.7458, 0.2502, 0.669, 0.5575, 0.6776, 0.574, 0.6501, 0.6299, 0.6411, 0.6127, 0.8181, 0.2258, 0.807, 0.2051, 0.8368, 0.1404, 0.8481, 0.1607, 0.6633, 0.4697, 0.6568, 0.4559, 0.6812, 0.4097, 0.6878, 0.4242, 0.7766, 0.2686, 0.7875, 0.2897, 0.7565, 0.3526, 0.7457, 0.3311, 0.7988, 0.02865, 0.8012, 0.04815, 0.7793, 0.1278, 0.608, 0.008377, 0.6177, 0.001, 0.6177, 0.1058, 0.9001, 0.3197, 0.9059, 0.3159, 0.9115, 0.3491, 0.9056, 0.3529, 0.7332, 0.6751, 0.7265, 0.66, 0.7502, 0.6153, 0.757, 0.63, 0.7793, 0.4423, 0.7516, 0.4977, 0.7425, 0.4808, 0.7699, 0.4244, 0.8826, 0.412, 0.8858, 0.4331, 0.8644, 0.4739, 0.8575, 0.4592, 0.9806, 0.01365, 0.9767, 0.02557, 0.9572, 0.01777, 0.9586, 0.001, 0.7962, 0.6159, 0.7889, 0.6012, 0.8122, 0.5547, 0.8191, 0.5682, 0.7565, 0.1735, 0.7643, 0.1899, 0.7393, 0.2367, 0.7315, 0.2198, 0.5412, 0.5971, 0.5438, 0.6195, 0.5276, 0.6195, 0.5246, 0.6051, 0.7065, 0.2668, 0.7315, 0.2198, 0.7393, 0.2367, 0.7145, 0.2837, 0.8191, 0.5682, 0.8122, 0.5547, 0.8351, 0.5073, 0.8422, 0.5215, 0.6211, 0.8834, 0.6219, 0.9183, 0.6067, 0.9191, 0.6077, 0.8827, 0.5, 0.362, 0.6805, 0.001, 0.6886, 0.0173, 0.5082, 0.3783, 0.9309, 0.08612, 0.9608, 0.1308, 0.9608, 0.2666, 0.9309, 0.3113, 0.8826, 0.412, 0.8736, 0.3926, 0.9056, 0.3529, 0.9092, 0.3618, 0.5438, 0.6195, 0.5187, 0.6796, 0.5029, 0.6675, 0.5276, 0.6195, 0.587, 0.4077, 0.569, 0.3707, 0.5938, 0.3207, 0.612, 0.3559, 0.7502, 0.6153, 0.7417, 0.5977, 0.7648, 0.5521, 0.7734, 0.5695, 0.7897, 0.9037, 0.8287, 0.899, 0.8325, 0.9198, 0.8325, 0.9198, 0.7843, 0.9209, 0.7897, 0.9037, 0.8249, 0.001, 0.8297, 0.00646, 0.8291, 0.06742, 0.8197, 0.05662, 0.5989, 0.5284, 0.5727, 0.5727, 0.5672, 0.5572, 0.5927, 0.5137, 0.6968, 0.0336, 0.5163, 0.3946, 0.5082, 0.3783, 0.6886, 0.0173, 0.6496, 0.7758, 0.654, 0.7936, 0.6235, 0.8249, 0.6216, 0.8039, 0.6129, 0.5607, 0.6067, 0.546, 0.632, 0.5011, 0.6388, 0.516, 0.9984, 0.04917, 0.9903, 0.05374, 0.9767, 0.02557, 0.9806, 0.01365, 0.7522, 0.1524, 0.5758, 0.505, 0.5675, 0.4883, 0.7438, 0.1357, 0.6568, 0.4559, 0.6486, 0.4381, 0.6731, 0.3924, 0.6812, 0.4097, 0.7784, 0.2199, 0.7846, 0.2336, 0.76, 0.2807, 0.7535, 0.2672, 0.7087, 0.7186, 0.7021, 0.7029, 0.7265, 0.66, 0.7332, 0.6751, 0.8058, 0.3847, 0.7793, 0.4423, 0.7699, 0.4244, 0.7973, 0.368, 0.6067, 0.546, 0.5802, 0.5897, 0.5727, 0.5727, 0.5989, 0.5284, 0.8101, 0.46, 0.832, 0.4138, 0.8412, 0.43, 0.819, 0.4769, 0.8736, 0.3926, 0.8826, 0.412, 0.8575, 0.4592, 0.8489, 0.4428, 0.7116, 0.3764, 0.705, 0.3621, 0.7288, 0.314, 0.7356, 0.3286, 0.7165, 0.7371, 0.6902, 0.7815, 0.683, 0.7607, 0.7087, 0.7186, 0.624, 0.4836, 0.6175, 0.469, 0.6422, 0.4243, 0.6486, 0.4381, 0.7973, 0.368, 0.7865, 0.3466, 0.814, 0.2909, 0.8251, 0.3127, 0.5603, 0.5387, 0.5849, 0.4959, 0.5927, 0.5137, 0.5672, 0.5572, 0.5779, 0.8143, 0.6057, 0.7618, 0.6152, 0.7799, 0.587, 0.8302, 0.6388, 0.516, 0.632, 0.5011, 0.6568, 0.4559, 0.6633, 0.4697, 0.8508, 0.3698, 0.8622, 0.3837, 0.8412, 0.43, 0.832, 0.4138, 0.8325, 0.9473, 0.8287, 0.9681, 0.7896, 0.963, 0.7896, 0.963, 0.7842, 0.9458, 0.8325, 0.9473, 0.7734, 0.5695, 0.7648, 0.5521, 0.7878, 0.5066, 0.7965, 0.5238, 0.6902, 0.3309, 0.682, 0.3139, 0.7065, 0.2668, 0.7145, 0.2837, 0.8343, 0.3302, 0.8251, 0.3127, 0.8517, 0.2579, 0.863, 0.2695, 0.819, 0.4769, 0.8412, 0.43, 0.8489, 0.4428, 0.8263, 0.4905, 0.8122, 0.5547, 0.8034, 0.5374, 0.8263, 0.4905, 0.8351, 0.5073, 0.705, 0.3621, 0.6968, 0.3451, 0.7208, 0.2971, 0.7288, 0.314, 0.8644, 0.4739, 0.8422, 0.5215, 0.8351, 0.5073, 0.8575, 0.4592, 0.7222, 0.4418, 0.75, 0.3862, 0.759, 0.4032, 0.7315, 0.4597, 0.5361, 0.5747, 0.5412, 0.5971, 0.5246, 0.6051, 0.5214, 0.5834, 0.6902, 0.7815, 0.7165, 0.7371, 0.7233, 0.7517, 0.6991, 0.7934, 0.5307, 0.9199, 0.5235, 0.9047, 0.5503, 0.8621, 0.5603, 0.8764, 0.9419, 0.07433, 0.9326, 0.06928, 0.9354, 0.03058, 0.9432, 0.03897, 0.7425, 0.4808, 0.7516, 0.4977, 0.7241, 0.5541, 0.7154, 0.5377, 0.8989, 0.421, 0.8997, 0.44, 0.8858, 0.4331, 0.8826, 0.412, 0.6968, 0.1076, 0.7145, 0.1423, 0.6886, 0.1957, 0.6707, 0.1615, 0.6411, 0.6127, 0.6501, 0.6299, 0.6224, 0.6854, 0.6133, 0.6683, 0.5946, 0.7407, 0.5664, 0.7949, 0.5567, 0.7798, 0.5854, 0.7239, 0.6812, 0.4097, 0.6731, 0.3924, 0.6968, 0.3451, 0.705, 0.3621, 0.6902, 0.7815, 0.6925, 0.8023, 0.6642, 0.8317, 0.6597, 0.8143, 0.9764, 0.1101, 0.9749, 0.1266, 0.9529, 0.1154, 0.9564, 0.1025, 0.5802, 0.5897, 0.5865, 0.6032, 0.5626, 0.6441, 0.5522, 0.6377, 0.7494, 0.001, 0.7667, 0.03617, 0.7405, 0.08919, 0.723, 0.05417, 0.6501, 0.6299, 0.6609, 0.6513, 0.6332, 0.7067, 0.6224, 0.6854, 0.5226, 0.6869, 0.5522, 0.6377, 0.5534, 0.6699, 0.5289, 0.7177, 0.8999, 0.6831, 0.884, 0.6875, 0.8758, 0.6546, 0.8952, 0.645, 0.9248, 0.3791, 0.8989, 0.421, 0.8826, 0.412, 0.9092, 0.3618, 0.7188, 0.9319, 0.7015, 0.7952, 0.736, 0.7952, 0.5453, 0.4177, 0.563, 0.4568, 0.5397, 0.5006, 0.5226, 0.4609, 0.7188, 0.9319, 0.736, 0.7952, 0.7653, 0.8366, 0.5727, 0.5727, 0.5802, 0.5897, 0.5522, 0.6377, 0.5438, 0.6195, 0.9552, 0.6659, 0.9809, 0.6683, 0.981, 0.738, 0.9553, 0.7355, 0.9144, 0.5256, 0.9335, 0.5258, 0.9321, 0.5624, 0.9118, 0.564, 0.535, 0.07089, 0.5876, 0.001, 0.6016, 0.07213, 0.535, 0.07089, 0.6016, 0.07213, 0.5955, 0.1429, 0.6374, 0.3028, 0.6191, 0.2686, 0.6448, 0.2153, 0.663, 0.2493, 0.612, 0.3559, 0.5938, 0.3207, 0.6191, 0.2686, 0.6374, 0.3028, 0.723, 0.05417, 0.7405, 0.08919, 0.7145, 0.1423, 0.6968, 0.1076, 0.8197, 0.05662, 0.8291, 0.06742, 0.807, 0.1666, 0.7963, 0.1555, 0.6523, 0.9217, 0.6535, 0.9731, 0.6187, 0.9733, 0.6175, 0.9219, 0.7188, 0.9319, 0.6722, 0.8366, 0.7015, 0.7952, 0.7188, 0.9319, 0.657, 0.907, 0.6722, 0.8366, 0.535, 0.07089, 0.5356, 0.2043, 0.5, 0.1762, 0.535, 0.07089, 0.571, 0.1919, 0.5356, 0.2043, 0.535, 0.07089, 0.5955, 0.1429, 0.571, 0.1919, 0.7188, 0.9319, 0.7653, 0.8366, 0.7805, 0.9069, 0.7146, 0.3931, 0.7253, 0.4148, 0.6944, 0.4765, 0.6835, 0.4548, 0.6026, 0.01837, 0.6145, 0.0855, 0.6026, 0.1526, 0.8636, 0.1308, 0.8935, 0.08612, 0.8935, 0.3113, 0.8636, 0.2666, 0.632, 0.5011, 0.624, 0.4836, 0.6486, 0.4381, 0.6568, 0.4559, 0.5758, 0.2063, 0.5422, 0.23, 0.5087, 0.2063, 0.7851, 0.8071, 0.79, 0.7524, 0.8119, 0.7615, 0.8022, 0.8146, 0.6077, 0.8827, 0.6067, 0.9191, 0.5954, 0.9036, 0.5948, 0.8712, 0.8176, 0.8281, 0.8315, 0.7781, 0.8477, 0.801, 0.8306, 0.8471, 0.7843, 0.9209, 0.7842, 0.9458, 0.7545, 0.94, 0.7546, 0.9264, 0.7675, 0.7503, 0.767, 0.8056, 0.7487, 0.8097, 0.7451, 0.7559, 0.9608, 0.4264, 0.969, 0.4235, 0.9706, 0.4589, 0.9622, 0.4589, 0.767, 0.8056, 0.7675, 0.7503, 0.79, 0.7524, 0.7851, 0.8071, 0.7675, 0.7503, 0.7675, 0.7239, 0.7921, 0.7266, 0.79, 0.7524, 0.5676, 0.008917, 0.5272, 0.05229, 0.5416, 0.01403, 0.5078, 0.08166, 0.5272, 0.05229, 0.5069, 0.1303, 0.7154, 0.5377, 0.7241, 0.5541, 0.6979, 0.6129, 0.6885, 0.5951, 0.7783, 0.6839, 0.8058, 0.6038, 0.7921, 0.7266, 0.7921, 0.7266, 0.8058, 0.6038, 0.8171, 0.7365, 0.8391, 0.7072, 0.8058, 0.6038, 0.8448, 0.6563, 0.8171, 0.7365, 0.8058, 0.6038, 0.8391, 0.7072, 0.8119, 0.7615, 0.8171, 0.7365, 0.8388, 0.7548, 0.8315, 0.7781, 0.7675, 0.7239, 0.7675, 0.7503, 0.7451, 0.7559, 0.7424, 0.7307, 0.8713, 0.814, 0.8952, 0.8066, 0.8994, 0.8472, 0.8769, 0.8615, 0.8315, 0.7781, 0.8388, 0.7548, 0.8564, 0.7799, 0.8477, 0.801, 0.87, 0.8122, 0.8601, 0.8301, 0.8477, 0.801, 0.8564, 0.7799, 0.8677, 0.7664, 0.8919, 0.7664, 0.8952, 0.8066, 0.8713, 0.814, 0.5078, 0.08166, 0.5, 0.06031, 0.517, 0.03455, 0.5272, 0.05229, 0.9229, 0.7793, 0.9244, 0.7687, 0.9389, 0.7938, 0.9349, 0.8001, 0.9349, 0.8001, 0.9395, 0.7957, 0.9423, 0.8366, 0.9373, 0.8331, 0.9057, 0.773, 0.9086, 0.7832, 0.9004, 0.8092, 0.8952, 0.8066, 0.9373, 0.8331, 0.9423, 0.8366, 0.9318, 0.8692, 0.9291, 0.8589, 0.8952, 0.8066, 0.9004, 0.8092, 0.9034, 0.8417, 0.8994, 0.8472, 0.9291, 0.8589, 0.9318, 0.8692, 0.9138, 0.8735, 0.915, 0.8625, 0.9235, 0.7679, 0.9229, 0.7793, 0.9086, 0.7832, 0.9057, 0.773, 0.8733, 0.3617, 0.9001, 0.3197, 0.9056, 0.3529, 0.8736, 0.3926, 0.9086, 0.7832, 0.9229, 0.7793, 0.9349, 0.8001, 0.9349, 0.8001, 0.9373, 0.8331, 0.9086, 0.7832, 0.5187, 0.6796, 0.5158, 0.6907, 0.5, 0.6785, 0.5029, 0.6675, 0.9004, 0.8092, 0.9291, 0.8589, 0.9034, 0.8417, 0.9291, 0.8589, 0.915, 0.8625, 0.9034, 0.8417, 0.9004, 0.8092, 0.9086, 0.7832, 0.9373, 0.8331, 0.9291, 0.8589, 0.999, 0.09407, 0.9902, 0.08775, 0.9903, 0.05374, 0.9984, 0.04917, 0.981, 0.8789, 0.9552, 0.8793, 0.9552, 0.8099, 0.981, 0.8095, 0.9193, 0.9506, 0.9178, 0.8995, 0.9529, 0.9, 0.9544, 0.951, 0.8491, 0.951, 0.8477, 0.9, 0.8827, 0.8996, 0.8842, 0.9506, 0.6871, 0.9219, 0.6884, 0.9733, 0.6535, 0.9731, 0.6523, 0.9217, 0.9553, 0.5963, 0.981, 0.5987, 0.9809, 0.6683, 0.9552, 0.6659, 0.981, 0.8095, 0.9552, 0.8099, 0.9554, 0.7404, 0.9811, 0.74, 0.8842, 0.9506, 0.8827, 0.8996, 0.9178, 0.8995, 0.9193, 0.9506, 0.563, 0.4568, 0.5453, 0.4177, 0.569, 0.3707, 0.587, 0.4077, 0.663, 0.2493, 0.6448, 0.2153, 0.6707, 0.1615, 0.6886, 0.1957, 0.5226, 0.4609, 0.5397, 0.5006, 0.5169, 0.5397, 0.5, 0.4997, 0.1598, 0.3511, 0.1991, 0.2948, 0.2202, 0.3542, 0.1811, 0.4116, 0.1604, 0.5269, 0.2031, 0.4718, 0.2274, 0.5336, 0.185, 0.58, 0.09935, 0.1698, 0.05971, 0.2203, 0.04155, 0.1582, 0.08003, 0.1092, 0.2597, 0.7546, 0.2194, 0.7794, 0.2116, 0.7093, 0.2572, 0.6801, 0.306, 0.685, 0.2572, 0.6801, 0.2519, 0.6001, 0.3138, 0.6145, 0.09879, 0.3433, 0.1391, 0.2907, 0.1598, 0.3511, 0.1194, 0.4045, 0.1401, 0.4661, 0.1811, 0.4116, 0.2031, 0.4718, 0.1604, 0.5269, 0.185, 0.58, 0.2274, 0.5336, 0.2519, 0.6001, 0.2022, 0.6411, 0.1189, 0.2303, 0.07881, 0.282, 0.05971, 0.2203, 0.09935, 0.1698, 0.1784, 0.2352, 0.1391, 0.2907, 0.1189, 0.2303, 0.1581, 0.1756, 0.3681, 0.5784, 0.4156, 0.5881, 0.4114, 0.6622, 0.3636, 0.6479, 0.4098, 0.2227, 0.363, 0.2327, 0.3556, 0.1654, 0.4041, 0.1463, 0.4198, 0.3687, 0.3714, 0.3692, 0.3696, 0.3008, 0.4177, 0.2966, 0.4186, 0.5145, 0.3705, 0.5084, 0.3716, 0.4384, 0.42, 0.4412, 0.3568, 0.716, 0.4052, 0.7369, 0.3933, 0.8084, 0.3465, 0.7849, 0.3636, 0.6479, 0.4114, 0.6622, 0.4052, 0.7369, 0.3568, 0.716, 0.4177, 0.2966, 0.3696, 0.3008, 0.363, 0.2327, 0.4098, 0.2227, 0.07838, 0.4555, 0.1194, 0.4045, 0.1401, 0.4661, 0.09856, 0.5165, 0.2116, 0.7093, 0.1667, 0.7404, 0.159, 0.6771, 0.2022, 0.6411, 0.09879, 0.3433, 0.05768, 0.3937, 0.03767, 0.3309, 0.07881, 0.282, 0.4385, 0.2889, 0.4177, 0.2966, 0.4098, 0.2227, 0.4304, 0.2274, 0.4114, 0.6622, 0.4353, 0.6673, 0.4298, 0.7422, 0.4052, 0.7369, 0.4052, 0.7369, 0.4289, 0.7561, 0.4156, 0.8256, 0.3933, 0.8084, 0.4425, 0.5171, 0.4186, 0.5145, 0.42, 0.4412, 0.4441, 0.4421, 0.4442, 0.3686, 0.4198, 0.3687, 0.4177, 0.2966, 0.4421, 0.2948, 0.4304, 0.2274, 0.4098, 0.2227, 0.4041, 0.1463, 0.4272, 0.1423, 0.4156, 0.5881, 0.4395, 0.5922, 0.4353, 0.6673, 0.4114, 0.6622, 0.42, 0.4412, 0.3716, 0.4384, 0.3714, 0.3692, 0.4198, 0.3687, 0.3465, 0.09708, 0.3925, 0.07463, 0.4041, 0.1463, 0.3556, 0.1654, 0.3705, 0.5084, 0.4186, 0.5145, 0.4156, 0.5881, 0.3681, 0.5784, 0.4441, 0.4421, 0.42, 0.4412, 0.4198, 0.3687, 0.4442, 0.3686, 0.3925, 0.07463, 0.4146, 0.05542, 0.4279, 0.1268, 0.4041, 0.1463, 0.4186, 0.5145, 0.4425, 0.5171, 0.4395, 0.5922, 0.4156, 0.5881, 0.2221, 0.8472, 0.2274, 0.9527, 0.1942, 0.9646, 0.1842, 0.8705, 0.444, 0.8951, 0.4375, 0.9874, 0.4029, 0.9709, 0.4106, 0.8704, 0.2612, 0.9511, 0.2623, 0.8514, 0.3002, 0.8579, 0.2967, 0.9565, 0.2422, 0.413, 0.2797, 0.3514, 0.3023, 0.4049, 0.2658, 0.4702, 0.1758, 0.05912, 0.1379, 0.1161, 0.1174, 0.05718, 0.1545, 0.001, 0.3435, 0.7796, 0.3005, 0.7558, 0.306, 0.685, 0.352, 0.7124, 0.1784, 0.2352, 0.2173, 0.178, 0.2379, 0.2371, 0.1991, 0.2948, 0.2202, 0.3542, 0.2586, 0.2952, 0.2797, 0.3514, 0.2422, 0.413, 0.2658, 0.4702, 0.3023, 0.4049, 0.3269, 0.4574, 0.291, 0.5255, 0.1967, 0.1184, 0.1581, 0.1756, 0.1379, 0.1161, 0.1758, 0.05912, 0.2623, 0.8514, 0.2655, 0.8021, 0.3036, 0.809, 0.3002, 0.8579, 0.4487, 0.8517, 0.444, 0.8951, 0.4106, 0.8704, 0.4208, 0.8158, 0.2103, 0.7981, 0.2221, 0.8472, 0.1842, 0.8705, 0.1751, 0.8265, 0.3329, 0.9617, 0.3373, 0.8655, 0.3736, 0.8656, 0.369, 0.9627, 0.1491, 0.8919, 0.1604, 0.9824, 0.1265, 0.999, 0.1152, 0.9112, 0.4781, 0.9093, 0.4724, 0.999, 0.4375, 0.9874, 0.444, 0.8951, 0.2274, 0.9527, 0.2221, 0.8472, 0.2623, 0.8514, 0.2612, 0.9511, 0.2967, 0.9565, 0.3002, 0.8579, 0.3373, 0.8655, 0.3329, 0.9617, 0.369, 0.9627, 0.3736, 0.8656, 0.4106, 0.8704, 0.4029, 0.9709, 0.1842, 0.8705, 0.1942, 0.9646, 0.1604, 0.9824, 0.1491, 0.8919, 0.3373, 0.8655, 0.3408, 0.8205, 0.3738, 0.8185, 0.3736, 0.8656, 0.1411, 0.8479, 0.1491, 0.8919, 0.1152, 0.9112, 0.1076, 0.869, 0.4817, 0.8658, 0.4781, 0.9093, 0.444, 0.8951, 0.4487, 0.8517, 0.2221, 0.8472, 0.227, 0.7944, 0.2655, 0.8021, 0.2623, 0.8514, 0.3002, 0.8579, 0.3036, 0.809, 0.3408, 0.8205, 0.3373, 0.8655, 0.3736, 0.8656, 0.3784, 0.8187, 0.4131, 0.8267, 0.4106, 0.8704, 0.1751, 0.8265, 0.1842, 0.8705, 0.1491, 0.8919, 0.1411, 0.8479, 0.1391, 0.2907, 0.09879, 0.3433, 0.07881, 0.282, 0.1189, 0.2303, 0.2572, 0.6801, 0.2116, 0.7093, 0.2022, 0.6411, 0.2519, 0.6001, 0.1194, 0.4045, 0.1598, 0.3511, 0.1811, 0.4116, 0.1401, 0.4661, 0.07881, 0.282, 0.03767, 0.3309, 0.01861, 0.2679, 0.05971, 0.2203, 0.1459, 0.6219, 0.185, 0.58, 0.2022, 0.6411, 0.159, 0.6771, 0.09856, 0.5165, 0.1401, 0.4661, 0.1604, 0.5269, 0.1155, 0.5784, 0.05768, 0.3937, 0.09879, 0.3433, 0.1194, 0.4045, 0.07838, 0.4555, 0.2194, 0.7794, 0.1759, 0.8084, 0.1667, 0.7404, 0.2116, 0.7093, 0.05971, 0.2203, 0.01861, 0.2679, 0.001, 0.2047, 0.04155, 0.1582, 0.1245, 0.5807, 0.1604, 0.5269, 0.185, 0.58, 0.1459, 0.6219, 0.1581, 0.1756, 0.1189, 0.2303, 0.09935, 0.1698, 0.1379, 0.1161, 0.2274, 0.5336, 0.2658, 0.4702, 0.291, 0.5255, 0.2519, 0.6001, 0.1811, 0.4116, 0.2202, 0.3542, 0.2422, 0.413, 0.2031, 0.4718, 0.1391, 0.2907, 0.1784, 0.2352, 0.1991, 0.2948, 0.1598, 0.3511, 0.3005, 0.7558, 0.2597, 0.7546, 0.2572, 0.6801, 0.306, 0.685, 0.1379, 0.1161, 0.09935, 0.1698, 0.08003, 0.1092, 0.1174, 0.05718, 0.2031, 0.4718, 0.2422, 0.413, 0.2658, 0.4702, 0.2274, 0.5336, 0.2173, 0.178, 0.1784, 0.2352, 0.1581, 0.1756, 0.1967, 0.1184, 0.352, 0.7124, 0.306, 0.685, 0.3138, 0.6145, 0.3626, 0.6459, 0.1991, 0.2948, 0.2379, 0.2371, 0.2586, 0.2952, 0.2202, 0.3542])
me_mesh1.materials.append(mat_syringe)
me_mesh1.update()
me_mesh1.normals_split_custom_set([tuple(v) for v in zip(*[iter([-0.002788, 0.9997, 0.02464, -0.000207, -0.002628, 1.0, 0.8644, 0.5023, 0.02476, -0.000207, -0.002628, 1.0, 0.8671, -0.4975, 0.02475, 0.8644, 0.5023, 0.02476, 0.8671, -0.4975, 0.02475, -0.000207, -0.002628, 1.0, 0.002671, -0.9997, 0.02461, -0.000207, -0.002628, 1.0, -0.8644, -0.5022, 0.02448, 0.002671, -0.9997, 0.02461, -0.8644, -0.5022, 0.02448, -0.000207, -0.002628, 1.0, -0.8671, 0.4975, 0.02449, -0.000207, -0.002628, 1.0, -0.002788, 0.9997, 0.02464, -0.8671, 0.4975, 0.02449, 0.6706, -0.0007334, 0.7418, 0.9992, 0.002697, 0.04045, 0.7046, 0.7084, 0.04284, 0.4731, 0.4723, 0.7437, 0.7017, -0.6976, -0.1446, 0.6989, -0.6947, -0.1705, 0.002495, -0.9853, -0.1707, 0.002534, -0.9894, -0.1449, -0.002849, 0.9904, -0.138, -0.002453, 0.9791, 0.2035, -0.6945, 0.6902, 0.2032, -0.702, 0.6986, -0.1383, 0.709, -0.7052, -0.0032, 0.6949, -0.6916, 0.197, 0.002875, -0.9805, 0.1967, 0.002724, -1.0, -0.003463, -0.6954, -0.6985, -0.169, -0.5468, -0.5526, 0.629, -0.7757, -0.004299, 0.6311, -0.9861, -0.002105, -0.1663, 0.6979, 0.7024, -0.1398, 0.6911, 0.694, 0.2018, -0.002453, 0.9791, 0.2035, -0.002849, 0.9904, -0.138, 0.002727, -0.9993, 0.03838, 0.002619, -0.6724, 0.7402, -0.4715, -0.4775, 0.7414, -0.7046, -0.7085, 0.0399, -0.002866, 0.9865, -0.1639, -0.002849, 0.9904, -0.138, -0.702, 0.6986, -0.1383, -0.6992, 0.6958, -0.1641, -0.0008548, -0.6539, 0.7566, 0.005381, 0.6525, 0.7577, -0.3735, 0.6544, 0.6574, -0.3797, -0.652, 0.6563, 0.9898, 0.003182, -0.1425, 0.9857, 0.00326, -0.1684, 0.6989, -0.6947, -0.1705, 0.7017, -0.6976, -0.1446, -0.6907, -0.6954, 0.1984, -0.6982, -0.7014, -0.1431, -0.9901, -0.002205, -0.1404, -0.9796, -0.00336, 0.2011, 0.9898, 0.003182, -0.1425, 0.98, 0.001969, 0.199, 0.6911, 0.694, 0.2018, 0.6979, 0.7024, -0.1398, -0.00256, 0.8738, 0.4862, -0.002784, 0.9661, 0.258, -0.6852, 0.6813, 0.2578, -0.6197, 0.6162, 0.486, 0.98, 0.001969, 0.199, 0.9898, 0.003182, -0.1425, 0.7017, -0.6976, -0.1446, 0.6949, -0.6916, 0.197, 0.001029, -0.6673, -0.7448, 0.002724, -1.0, -0.003463, -0.7052, -0.709, -0.001702, -0.4731, -0.4723, -0.7437, -0.6945, 0.6902, 0.2032, -0.709, 0.7052, 0.003205, -1.0, -0.002719, 0.001066, -0.9796, -0.00336, 0.2011, -0.6992, 0.6958, -0.1641, -0.702, 0.6986, -0.1383, -0.9901, -0.002205, -0.1404, -0.9861, -0.002105, -0.1663, 0.7283, -0.6571, 0.1946, 0.7344, 0.6493, 0.1975, 0.5384, 0.6495, 0.5369, 0.5322, -0.6569, 0.534, -0.709, 0.7052, 0.003205, -0.4757, 0.4749, -0.7404, -0.6706, 0.0007502, -0.7418, -1.0, -0.002719, 0.001066, -0.4731, -0.4723, -0.7437, -0.7052, -0.709, -0.001702, -1.0, -0.002719, 0.001066, -0.6706, 0.0007502, -0.7418, -0.6706, 0.0007502, -0.7418, 0.001029, -0.6673, -0.7448, -0.4731, -0.4723, -0.7437, -0.4757, 0.4749, -0.7404, 0.001029, -0.6673, -0.7448, -0.6706, 0.0007502, -0.7418, 0.5877, 0.802, 0.1066, -0.5101, 0.7523, -0.417, -0.2439, 0.8032, -0.5435, -0.2139, 0.8919, 0.3984, 0.9515, -0.3075, -0.0001971, 0.7241, -0.2354, -0.6483, 0.723, 0.2387, -0.6483, 0.9501, 0.3119, -0.0002013, -0.002453, 0.9791, 0.2035, -0.00272, 1.0, 0.003462, -0.709, 0.7052, 0.003205, -0.6945, 0.6902, 0.2032, -0.002613, 0.6724, -0.7402, 0.001029, -0.6673, -0.7448, -0.4757, 0.4749, -0.7404, 0.98, 0.001969, 0.199, 1.0, 0.002719, -0.001062, 0.7052, 0.709, 0.001704, 0.6911, 0.694, 0.2018, 1.0, 0.002719, -0.001062, 0.669, 0.004396, -0.7432, 0.4715, 0.4775, -0.7414, 0.7052, 0.709, 0.001704, -0.5468, -0.5526, 0.629, 0.002788, -0.7786, 0.6275, -0.7757, -0.004299, 0.6311, 0.4715, 0.4775, -0.7414, 0.001029, -0.6673, -0.7448, -0.002613, 0.6724, -0.7402, -0.6982, -0.7014, -0.1431, -0.6954, -0.6985, -0.169, -0.9861, -0.002105, -0.1663, -0.9901, -0.002205, -0.1404, 0.669, 0.004396, -0.7432, 0.001029, -0.6673, -0.7448, 0.4715, 0.4775, -0.7414, -0.4741, 0.4698, 0.7447, -0.7083, 0.7045, 0.04415, -0.9991, -0.002749, 0.0423, -0.669, -0.004392, 0.7432, -0.7052, -0.709, -0.001702, -0.6907, -0.6954, 0.1984, -0.9796, -0.00336, 0.2011, -1.0, -0.002719, 0.001066, 0.001765, 0.7708, -0.637, -0.005582, -0.7697, -0.6384, 0.3135, -0.7713, -0.5539, 0.3209, 0.7692, -0.5525, 0.6951, 0.6996, -0.1656, 0.6979, 0.7024, -0.1398, -0.002849, 0.9904, -0.138, -0.002866, 0.9865, -0.1639, 0.4741, -0.4698, -0.7447, 0.001029, -0.6673, -0.7448, 0.669, 0.004396, -0.7432, -0.001013, 0.6672, 0.7448, -0.002703, 0.999, 0.04437, -0.7083, 0.7045, 0.04415, -0.4741, 0.4698, 0.7447, 0.7052, 0.709, 0.001704, 0.4715, 0.4775, -0.7414, -0.002613, 0.6724, -0.7402, -0.00272, 1.0, 0.003462, -0.7046, -0.7085, 0.0399, -0.4715, -0.4775, 0.7414, -0.669, -0.004392, 0.7432, -0.9991, -0.002749, 0.0423, 0.9857, 0.00326, -0.1684, 0.9898, 0.003182, -0.1425, 0.6979, 0.7024, -0.1398, 0.6951, 0.6996, -0.1656, -0.702, 0.6986, -0.1383, -0.6945, 0.6902, 0.2032, -0.9796, -0.00336, 0.2011, -0.9901, -0.002205, -0.1404, -0.3168, 0.7723, -0.5506, -0.3242, -0.7682, -0.552, -0.005582, -0.7697, -0.6384, 0.001765, 0.7708, -0.637, 0.6949, -0.6916, 0.197, 0.7017, -0.6976, -0.1446, 0.002534, -0.9894, -0.1449, 0.002875, -0.9805, 0.1967, 0.4741, -0.4698, -0.7447, 0.709, -0.7052, -0.0032, 0.002724, -1.0, -0.003463, 0.001029, -0.6673, -0.7448, 0.5482, 0.5483, 0.6316, 0.002788, -0.7786, 0.6275, 0.7771, -7.057e-05, 0.6294, 0.7771, -7.057e-05, 0.6294, 0.002788, -0.7786, 0.6275, 0.5512, -0.5497, 0.6278, -0.5498, 0.5453, 0.6328, 0.002788, -0.7786, 0.6275, -0.001432, 0.7742, 0.6329, -0.001432, 0.7742, 0.6329, 0.002788, -0.7786, 0.6275, 0.5482, 0.5483, 0.6316, -0.7757, -0.004299, 0.6311, 0.002788, -0.7786, 0.6275, -0.5498, 0.5453, 0.6328, -0.62, -0.767, 0.1653, -0.612, 0.7735, 0.1646, -0.447, 0.7728, 0.4505, -0.455, -0.7677, 0.4512, 0.161, -0.7708, 0.6164, 0.169, 0.7697, 0.6157, 0.4549, 0.7681, 0.4507, 0.4469, -0.7724, 0.4513, -0.6123, 0.7735, -0.1634, -0.6124, 0.7728, 0.1667, -0.6196, -0.7677, 0.1633, -0.6196, -0.767, -0.1668, 0.555, 0.7679, -0.3198, 0.5477, -0.7726, -0.3212, 0.634, -0.7733, -0.002593, 0.6414, 0.7672, -0.00122, -0.1992, -0.6525, -0.7311, 0.161, -0.7708, 0.6164, 0.4469, -0.7724, 0.4513, -0.5387, -0.6507, -0.5352, 0.5384, 0.6495, 0.5369, -0.4472, 0.7734, -0.4493, -0.1215, 0.7876, -0.6041, 0.1421, 0.637, 0.7576, 0.7283, -0.6562, -0.1973, 0.7283, -0.6571, 0.1946, -0.6196, -0.767, -0.1668, -0.6196, -0.7677, 0.1633, -0.3209, -0.7692, 0.5525, -0.3135, 0.7713, 0.5539, 0.005583, 0.7697, 0.6384, -0.001773, -0.7708, 0.637, -0.6537, 0.6567, -0.376, -0.66, -0.6497, -0.3772, -0.7603, -0.6496, 0.001693, -0.754, 0.6568, 0.002834, -0.1989, -0.6507, -0.7328, 0.1613, -0.7724, 0.6143, 0.4472, -0.7734, 0.4493, -0.5384, -0.6495, -0.5369, -0.612, 0.7734, -0.1655, -0.62, -0.7671, -0.1648, -0.5196, -0.7489, -0.4114, -0.5101, 0.7523, -0.417, -0.6124, 0.7728, 0.1667, 0.7345, 0.6502, -0.1944, 0.5385, 0.6519, -0.5339, -0.4474, 0.7714, 0.4526, -0.1928, 0.6558, -0.7299, -0.1989, -0.6507, -0.7328, -0.5384, -0.6495, -0.5369, -0.5322, 0.6569, -0.534, -0.5388, -0.6502, 0.5356, -0.5321, 0.6562, 0.535, -0.728, 0.6571, 0.1956, -0.7348, -0.6494, 0.1962, -0.62, -0.7671, -0.1648, 0.728, -0.6569, 0.1964, 0.5767, -0.8094, 0.1109, -0.5196, -0.7489, -0.4114, -0.555, -0.7679, 0.3198, -0.5476, 0.7726, 0.3212, -0.3135, 0.7713, 0.5539, -0.3209, -0.7692, 0.5525, 0.612, -0.7734, 0.1655, 0.612, -0.7735, -0.1646, -0.7348, -0.6494, 0.1962, -0.7347, -0.6495, -0.1958, 0.5495, -0.7732, 0.3165, 0.5569, 0.7673, 0.3179, 0.6414, 0.7672, -0.00122, 0.634, -0.7733, -0.002593, 0.62, 0.767, -0.1653, 0.6199, 0.7671, 0.1648, -0.728, 0.6569, -0.1964, -0.728, 0.6571, 0.1956, -0.5569, -0.7673, -0.3179, 0.6537, -0.6567, 0.376, 0.3774, -0.6556, 0.654, -0.3242, -0.7682, -0.552, 0.7603, 0.6496, -0.001685, 0.754, -0.6568, -0.002846, 0.6515, -0.656, -0.3811, 0.6577, 0.6504, -0.38, -0.7283, 0.6562, 0.1973, -0.7283, 0.6571, -0.1946, -0.7344, -0.6493, -0.1975, -0.7345, -0.6502, 0.1944, 0.754, -0.6568, -0.002846, 0.6537, -0.6567, 0.376, -0.5569, -0.7673, -0.3179, -0.6414, -0.7672, 0.001228, -0.005582, -0.7697, -0.6384, -0.0008548, -0.6539, 0.7566, -0.3797, -0.652, 0.6563, 0.3135, -0.7713, -0.5539, 0.3797, 0.652, -0.6563, 0.3735, -0.6544, -0.6574, -0.005376, -0.6525, -0.7577, 0.0008563, 0.6539, -0.7566, 1.0, 0.002736, -0.001063, 1.0, 0.002742, -0.001063, 0.4976, 0.8674, 0.002469, 0.4976, 0.8674, 0.002469, 0.3209, 0.7692, -0.5525, 0.3135, -0.7713, -0.5539, 0.5477, -0.7726, -0.3212, 0.555, 0.7679, -0.3198, 0.005583, 0.7697, 0.6384, 0.0008563, 0.6539, -0.7566, -0.3774, 0.6556, -0.654, 0.3242, 0.7682, 0.552, -0.3735, 0.6544, 0.6574, 0.3209, 0.7692, -0.5525, 0.555, 0.7679, -0.3198, -0.6515, 0.656, 0.3811, -0.1475, -0.6394, 0.7546, -0.1397, 0.6421, 0.7538, -0.5321, 0.6562, 0.535, -0.5388, -0.6502, 0.5356, 0.447, -0.7728, -0.4505, -0.5388, -0.6502, 0.5356, -0.7348, -0.6494, 0.1962, 0.612, -0.7735, -0.1646, 1.0, 0.002742, -0.001063, 1.0, 0.002736, -0.001063, 0.5024, -0.8647, -0.003532, 0.5024, -0.8646, -0.003532, 0.3735, -0.6544, -0.6574, -0.3209, -0.7692, 0.5525, -0.001773, -0.7708, 0.637, -0.005376, -0.6525, -0.7577, 0.5024, -0.8646, -0.003532, 0.5024, -0.8647, -0.003532, -0.4977, -0.8674, -0.002469, -0.4976, -0.8674, -0.002469, -0.6196, -0.767, -0.1668, 0.7283, -0.6571, 0.1946, 0.5322, -0.6569, 0.534, -0.4545, -0.7671, -0.4527, -0.1397, 0.6421, 0.7538, 0.138, 0.7831, -0.6064, 0.455, 0.7677, -0.4512, -0.5321, 0.6562, 0.535, -0.455, -0.7677, 0.4512, -0.447, 0.7728, 0.4505, -0.1611, 0.7714, 0.6156, -0.1691, -0.7691, 0.6163, 0.6414, 0.7672, -0.00122, 0.5569, 0.7673, 0.3179, -0.6537, 0.6567, -0.376, -0.754, 0.6568, 0.002834, 0.138, 0.7831, -0.6064, 0.1273, -0.7843, -0.6072, 0.447, -0.7728, -0.4505, 0.455, 0.7677, -0.4512, -0.2439, 0.8032, -0.5435, -0.2479, -0.8005, -0.5457, 0.1273, -0.7843, -0.6072, 0.138, 0.7831, -0.6064, -0.6577, -0.6504, 0.38, -0.6515, 0.656, 0.3811, -0.754, 0.6568, 0.002834, -0.7603, -0.6496, 0.001693, -0.4474, 0.7714, 0.4526, 0.5385, 0.6519, -0.5339, 0.1992, 0.6539, -0.7299, -0.1615, 0.7697, 0.6177, -0.4546, -0.7691, 0.4492, -0.4474, 0.7714, 0.4526, -0.1615, 0.7697, 0.6177, -0.1688, -0.7708, 0.6143, -0.5384, -0.6495, -0.5369, 0.4472, -0.7734, 0.4493, 0.6123, -0.7735, 0.1634, -0.7344, -0.6493, -0.1975, -0.5387, -0.6507, -0.5352, 0.4469, -0.7724, 0.4513, 0.612, -0.7734, 0.1655, -0.7347, -0.6495, -0.1958, 0.6515, -0.656, -0.3811, -0.555, -0.7679, 0.3198, -0.3209, -0.7692, 0.5525, 0.3735, -0.6544, -0.6574, -0.6814, -0.685, 0.2577, -0.6164, -0.6196, 0.486, -0.874, -0.002409, 0.486, -0.9662, -0.002662, 0.2576, 0.443, 0.6211, -0.6465, 0.723, 0.2387, -0.6483, -0.4538, -0.6192, -0.6408, -0.7315, -0.2376, -0.6391, 0.4955, -0.7572, -0.4256, -0.5869, -0.8027, 0.1057, -0.7345, -0.6502, 0.1944, 0.6124, -0.7728, -0.1667, 0.3774, -0.6556, 0.654, 0.3837, 0.6508, 0.6552, 0.005381, 0.6525, 0.7577, -0.0008548, -0.6539, 0.7566, 0.1992, 0.6539, -0.7299, 0.193, -0.6525, -0.7328, -0.1989, -0.6507, -0.7328, -0.1928, 0.6558, -0.7299, -0.6414, -0.7672, 0.001228, -0.634, 0.7733, 0.002587, -0.5476, 0.7726, 0.3212, -0.555, -0.7679, 0.3198, 0.6537, -0.6567, 0.376, 0.66, 0.6497, 0.3772, 0.3837, 0.6508, 0.6552, 0.3774, -0.6556, 0.654, 0.7771, -7.057e-05, 0.6294, 0.9857, 0.00326, -0.1684, 0.6951, 0.6996, -0.1656, 0.5482, 0.5483, 0.6316, -0.001432, 0.7742, 0.6329, -0.002866, 0.9865, -0.1639, -0.6992, 0.6958, -0.1641, -0.5498, 0.5453, 0.6328, 0.4731, 0.4723, 0.7437, 0.002619, -0.6724, 0.7402, 0.6706, -0.0007334, 0.7418, -0.001013, 0.6672, 0.7448, 0.002619, -0.6724, 0.7402, 0.4731, 0.4723, 0.7437, -0.4741, 0.4698, 0.7447, 0.002619, -0.6724, 0.7402, -0.001013, 0.6672, 0.7448, -0.669, -0.004392, 0.7432, 0.002619, -0.6724, 0.7402, -0.4741, 0.4698, 0.7447, -0.4715, -0.4775, 0.7414, 0.002619, -0.6724, 0.7402, -0.669, -0.004392, 0.7432, 1.0, 0.002719, -0.001062, 0.98, 0.001969, 0.199, 0.6949, -0.6916, 0.197, 0.709, -0.7052, -0.0032, 0.002579, -0.8634, -0.5045, 0.002519, -0.9662, 0.2579, -0.6814, -0.685, 0.2577, -0.6086, -0.6122, -0.5048, 0.6706, -0.0007334, 0.7418, 0.002619, -0.6724, 0.7402, 0.4757, -0.4749, 0.7404, 0.669, 0.004396, -0.7432, 1.0, 0.002719, -0.001062, 0.709, -0.7052, -0.0032, 0.4741, -0.4698, -0.7447, 0.4975, -0.4932, -0.7136, 0.7085, -0.7047, 0.0386, 0.002727, -0.9993, 0.03838, 0.001208, -0.7004, -0.7138, 0.7085, -0.7047, 0.0386, 0.4757, -0.4749, 0.7404, 0.002619, -0.6724, 0.7402, 0.002727, -0.9993, 0.03838, 0.001208, -0.7004, -0.7138, 0.002727, -0.9993, 0.03838, -0.7046, -0.7085, 0.0399, -0.4961, -0.4959, -0.7127, 0.7018, 0.004205, -0.7123, 0.001208, -0.7004, -0.7138, 0.4946, 0.5003, -0.7107, 0.4975, -0.4932, -0.7136, 0.001208, -0.7004, -0.7138, 0.7018, 0.004205, -0.7123, -0.4961, -0.4959, -0.7127, -0.7046, -0.7085, 0.0399, -0.9991, -0.002749, 0.0423, -0.7031, 0.0003669, -0.7111, 0.4946, 0.5003, -0.7107, 0.001208, -0.7004, -0.7138, -0.002603, 0.7046, -0.7096, -0.7083, 0.7045, 0.04415, -0.4987, 0.4976, -0.7098, -0.7031, 0.0003669, -0.7111, -0.9991, -0.002749, 0.0423, -0.002603, 0.7046, -0.7096, 0.001208, -0.7004, -0.7138, -0.4987, 0.4976, -0.7098, 0.6911, 0.694, 0.2018, 0.7052, 0.709, 0.001704, -0.00272, 1.0, 0.003462, -0.002453, 0.9791, 0.2035, 0.4731, 0.4723, 0.7437, 0.7046, 0.7084, 0.04284, -0.002703, 0.999, 0.04437, -0.001013, 0.6672, 0.7448, 0.7018, 0.004205, -0.7123, 0.9992, 0.002697, 0.04045, 0.7085, -0.7047, 0.0386, 0.4975, -0.4932, -0.7136, 0.9992, 0.002697, 0.04045, 0.7018, 0.004205, -0.7123, 0.4946, 0.5003, -0.7107, 0.7046, 0.7084, 0.04284, -0.4987, 0.4976, -0.7098, 0.001208, -0.7004, -0.7138, -0.7031, 0.0003669, -0.7111, -0.7031, 0.0003669, -0.7111, 0.001208, -0.7004, -0.7138, -0.4961, -0.4959, -0.7127, 0.7613, 0.5591, 0.3283, 0.7533, -0.5692, 0.3295, 0.5767, -0.8094, 0.1109, 0.5877, 0.802, 0.1066, 0.9992, 0.002697, 0.04045, 0.6706, -0.0007334, 0.7418, 0.4757, -0.4749, 0.7404, 0.7085, -0.7047, 0.0386, 0.6812, 0.685, 0.2583, 0.6091, 0.6122, -0.5042, -0.002153, 0.8634, -0.5044, -0.002784, 0.9661, 0.258, 0.002724, -1.0, -0.003463, 0.002875, -0.9805, 0.1967, -0.6907, -0.6954, 0.1984, -0.7052, -0.709, -0.001702, -0.6123, 0.7735, -0.1634, -0.6196, -0.767, -0.1668, -0.4545, -0.7671, -0.4527, -0.4472, 0.7734, -0.4493, 0.66, 0.6497, 0.3772, -0.5496, 0.7732, -0.3165, -0.3168, 0.7723, -0.5506, 0.3837, 0.6508, 0.6552, 0.5322, -0.6569, 0.534, 0.5384, 0.6495, 0.5369, 0.1421, 0.637, 0.7576, 0.137, -0.6413, 0.755, -0.2479, -0.8005, -0.5457, -0.2265, -0.8864, 0.4036, -0.1475, -0.6394, 0.7546, -0.1475, -0.6394, 0.7546, 0.1273, -0.7843, -0.6072, -0.2479, -0.8005, -0.5457, -0.1215, 0.7876, -0.6041, -0.1273, -0.7834, -0.6084, 0.2344, -0.7907, -0.5655, 0.2431, 0.793, -0.5585, 0.3242, 0.7682, 0.552, -0.3774, 0.6556, -0.654, -0.6537, 0.6567, -0.376, 0.5569, 0.7673, 0.3179, -0.4472, 0.7734, -0.4493, -0.4545, -0.7671, -0.4527, -0.1273, -0.7834, -0.6084, -0.1215, 0.7876, -0.6041, 0.1273, -0.7843, -0.6072, -0.1475, -0.6394, 0.7546, -0.5388, -0.6502, 0.5356, 0.447, -0.7728, -0.4505, -0.6196, -0.7677, 0.1633, -0.6124, 0.7728, 0.1667, -0.4474, 0.7714, 0.4526, -0.4546, -0.7691, 0.4492, -0.1615, 0.7697, 0.6177, 0.1992, 0.6539, -0.7299, -0.1928, 0.6558, -0.7299, 0.1686, 0.7681, 0.6177, -0.3774, 0.6556, -0.654, -0.3837, -0.6508, -0.6552, -0.66, -0.6497, -0.3772, -0.6537, 0.6567, -0.376, 0.1927, -0.6546, -0.731, -0.1691, -0.7691, 0.6163, 0.161, -0.7708, 0.6164, -0.1992, -0.6525, -0.7311, 0.137, -0.6413, 0.755, 0.1421, 0.637, 0.7576, 0.2232, 0.8861, 0.4061, 0.2098, -0.8931, 0.3979, -0.3242, -0.7682, -0.552, 0.3774, -0.6556, 0.654, -0.0008548, -0.6539, 0.7566, -0.005582, -0.7697, -0.6384, -0.001773, -0.7708, 0.637, 0.005583, 0.7697, 0.6384, 0.3242, 0.7682, 0.552, 0.3168, -0.7723, 0.5506, 0.728, -0.6571, -0.1956, -0.62, -0.767, 0.1653, -0.455, -0.7677, 0.4512, 0.5321, -0.6562, -0.535, -0.1691, -0.7691, 0.6163, -0.1611, 0.7714, 0.6156, 0.169, 0.7697, 0.6157, 0.161, -0.7708, 0.6164, 0.2344, -0.7907, -0.5655, 0.2098, -0.8931, 0.3979, -0.5869, -0.8027, 0.1057, 0.4955, -0.7572, -0.4256, 0.4472, -0.7734, 0.4493, 0.4545, 0.7671, 0.4527, 0.6196, 0.767, 0.1668, 0.6123, -0.7735, 0.1634, -0.6164, -0.6196, 0.486, -0.2772, -0.2784, 0.9196, -0.3929, -0.001106, 0.9196, -0.874, -0.002409, 0.486, -0.634, 0.7733, 0.002587, -0.6414, -0.7672, 0.001228, -0.5569, -0.7673, -0.3179, -0.5496, 0.7732, -0.3165, -0.3797, -0.652, 0.6563, -0.3735, 0.6544, 0.6574, -0.6515, 0.656, 0.3811, -0.6577, -0.6504, 0.38, 0.193, -0.6525, -0.7328, -0.1688, -0.7708, 0.6143, 0.1613, -0.7724, 0.6143, -0.1989, -0.6507, -0.7328, 0.7345, 0.6502, -0.1944, 0.7283, -0.6562, -0.1973, 0.5324, -0.6546, -0.5368, 0.5385, 0.6519, -0.5339, 0.3135, -0.7713, -0.5539, -0.3797, -0.652, 0.6563, -0.6577, -0.6504, 0.38, 0.5477, -0.7726, -0.3212, 0.2431, 0.793, -0.5585, 0.2344, -0.7907, -0.5655, 0.4955, -0.7572, -0.4256, 0.5046, 0.756, -0.4169, 0.169, 0.7697, 0.6157, -0.1925, 0.6539, -0.7317, -0.5319, 0.6557, -0.5358, 0.4549, 0.7681, 0.4507, 0.7348, 0.6493, -0.1962, 0.728, -0.6571, -0.1956, 0.5321, -0.6562, -0.535, 0.5388, 0.6502, -0.5356, 0.5495, -0.7732, 0.3165, 0.634, -0.7733, -0.002593, -0.7603, -0.6496, 0.001693, -0.66, -0.6497, -0.3772, 0.5385, 0.6519, -0.5339, 0.5324, -0.6546, -0.5368, 0.193, -0.6525, -0.7328, 0.1992, 0.6539, -0.7299, 0.7347, 0.6495, 0.1958, 0.7348, 0.6493, -0.1962, -0.612, 0.7735, 0.1646, -0.612, 0.7734, -0.1655, -0.728, 0.6571, 0.1956, -0.728, 0.6569, -0.1964, -0.7347, -0.6495, -0.1958, -0.7348, -0.6494, 0.1962, -0.005376, -0.6525, -0.7577, -0.001773, -0.7708, 0.637, 0.3168, -0.7723, 0.5506, -0.3837, -0.6508, -0.6552, 0.754, -0.6568, -0.002846, 0.7603, 0.6496, -0.001685, 0.66, 0.6497, 0.3772, 0.6537, -0.6567, 0.376, -0.1611, 0.7714, 0.6156, 0.1995, 0.6519, -0.7316, -0.1925, 0.6539, -0.7317, 0.169, 0.7697, 0.6157, 0.6577, 0.6504, -0.38, 0.6515, -0.656, -0.3811, 0.3735, -0.6544, -0.6574, 0.3797, 0.652, -0.6563, -0.2139, 0.8919, 0.3984, -0.2439, 0.8032, -0.5435, 0.138, 0.7831, -0.6064, 0.138, 0.7831, -0.6064, -0.1397, 0.6421, 0.7538, -0.2139, 0.8919, 0.3984, 0.3423, -0.5407, 0.7684, 0.3494, 0.5349, 0.7693, -0.753, 0.569, 0.3304, -0.7606, -0.5607, 0.3273, 0.5324, -0.6546, -0.5368, -0.4546, -0.7691, 0.4492, -0.1688, -0.7708, 0.6143, 0.193, -0.6525, -0.7328, 0.7603, 0.6496, -0.001685, 0.6577, 0.6504, -0.38, -0.5476, 0.7726, 0.3212, -0.634, 0.7733, 0.002587, -0.5765, 0.8092, 0.1129, 0.5046, 0.756, -0.4169, 0.6196, 0.7677, -0.1633, -0.7283, 0.6562, 0.1973, 0.002495, -0.9853, -0.1707, 0.002788, -0.7786, 0.6275, -0.5468, -0.5526, 0.629, -0.6954, -0.6985, -0.169, 0.1686, 0.7681, 0.6177, -0.1928, 0.6558, -0.7299, -0.5322, 0.6569, -0.534, 0.4545, 0.7671, 0.4527, 0.455, 0.7677, -0.4512, 0.447, -0.7728, -0.4505, 0.612, -0.7735, -0.1646, 0.62, 0.767, -0.1653, -0.5196, -0.7489, -0.4114, 0.5767, -0.8094, 0.1109, -0.2265, -0.8864, 0.4036, -0.2479, -0.8005, -0.5457, 0.6199, 0.7671, 0.1648, 0.62, 0.767, -0.1653, 0.612, -0.7735, -0.1646, 0.612, -0.7734, 0.1655, 0.4545, 0.7671, 0.4527, -0.5322, 0.6569, -0.534, -0.7283, 0.6571, -0.1946, 0.6196, 0.767, 0.1668, 0.7046, 0.7084, 0.04284, 0.4946, 0.5003, -0.7107, -0.002603, 0.7046, -0.7096, -0.002703, 0.999, 0.04437, -0.4976, -0.8674, -0.002469, -0.4977, -0.8674, -0.002469, -1.0, -0.002723, 0.001064, -1.0, -0.002716, 0.001064, 0.723, 0.2387, -0.6483, 0.7241, -0.2354, -0.6483, -0.004302, -0.7653, -0.6437, -0.4538, -0.6192, -0.6408, -0.5765, 0.8092, 0.1129, -0.5869, -0.8027, 0.1057, -0.7606, -0.5607, 0.3273, -0.753, 0.569, 0.3304, 0.5767, -0.8094, 0.1109, 0.7533, -0.5692, 0.3295, -0.352, -0.5357, 0.7675, -0.2265, -0.8864, 0.4036, 0.8363, 0.2725, 0.4757, 0.9506, 0.3105, -0.0002012, 0.5875, 0.8092, -0.0001284, 0.5176, 0.7098, 0.4778, -0.1688, -0.7708, 0.6143, -0.1615, 0.7697, 0.6177, 0.1686, 0.7681, 0.6177, 0.1613, -0.7724, 0.6143, 0.2344, -0.7907, -0.5655, -0.1273, -0.7834, -0.6084, 0.137, -0.6413, 0.755, 0.137, -0.6413, 0.755, 0.2098, -0.8931, 0.3979, 0.2344, -0.7907, -0.5655, -0.352, -0.5357, 0.7675, -0.3444, 0.5394, 0.7684, -0.2139, 0.8919, 0.3984, -0.2265, -0.8864, 0.4036, 0.728, -0.6571, -0.1956, 0.728, -0.6569, 0.1964, -0.62, -0.7671, -0.1648, -0.62, -0.767, 0.1653, -0.5024, 0.8647, 0.003533, -0.5023, 0.8647, 0.003533, -1.0, -0.002716, 0.001064, -1.0, -0.002723, 0.001064, -0.4545, -0.7671, -0.4527, 0.5322, -0.6569, 0.534, 0.137, -0.6413, 0.755, -0.1273, -0.7834, -0.6084, -0.612, 0.7735, 0.1646, 0.7348, 0.6493, -0.1962, 0.5388, 0.6502, -0.5356, -0.447, 0.7728, 0.4505, 0.6989, -0.6947, -0.1705, 0.5512, -0.5497, 0.6278, 0.002788, -0.7786, 0.6275, 0.002495, -0.9853, -0.1707, 0.4976, 0.8674, 0.002469, 0.4976, 0.8674, 0.002469, -0.5023, 0.8647, 0.003533, -0.5024, 0.8647, 0.003533, 0.1995, 0.6519, -0.7316, 0.1927, -0.6546, -0.731, -0.1992, -0.6525, -0.7311, -0.1925, 0.6539, -0.7317, -0.5321, 0.6562, 0.535, 0.455, 0.7677, -0.4512, 0.62, 0.767, -0.1653, -0.728, 0.6571, 0.1956, 0.7283, -0.6562, -0.1973, -0.6196, -0.7677, 0.1633, -0.4546, -0.7691, 0.4492, 0.5324, -0.6546, -0.5368, 0.66, 0.6497, 0.3772, 0.7603, 0.6496, -0.001685, -0.634, 0.7733, 0.002587, -0.5496, 0.7732, -0.3165, 0.7348, 0.6493, -0.1962, 0.7347, 0.6495, 0.1958, 0.728, -0.6569, 0.1964, 0.728, -0.6571, -0.1956, 0.6196, 0.767, 0.1668, 0.6196, 0.7677, -0.1633, 0.6124, -0.7728, -0.1667, 0.6123, -0.7735, 0.1634, -0.5869, -0.8027, 0.1057, -0.5765, 0.8092, 0.1129, -0.7283, 0.6562, 0.1973, -0.7345, -0.6502, 0.1944, 0.4549, 0.7681, 0.4507, -0.5319, 0.6557, -0.5358, -0.728, 0.6569, -0.1964, 0.6199, 0.7671, 0.1648, 0.7345, 0.6502, -0.1944, 0.7344, 0.6493, 0.1975, 0.7283, -0.6571, 0.1946, 0.7283, -0.6562, -0.1973, 0.5321, -0.6562, -0.535, -0.455, -0.7677, 0.4512, -0.1691, -0.7691, 0.6163, 0.1927, -0.6546, -0.731, -0.5496, 0.7732, -0.3165, -0.5569, -0.7673, -0.3179, -0.3242, -0.7682, -0.552, -0.3168, 0.7723, -0.5506, -0.612, 0.7734, -0.1655, -0.612, 0.7735, 0.1646, -0.62, -0.767, 0.1653, -0.62, -0.7671, -0.1648, 0.555, 0.7679, -0.3198, 0.6414, 0.7672, -0.00122, -0.754, 0.6568, 0.002834, -0.6515, 0.656, 0.3811, -0.447, 0.7728, 0.4505, 0.5388, 0.6502, -0.5356, 0.1995, 0.6519, -0.7316, -0.1611, 0.7714, 0.6156, 0.5046, 0.756, -0.4169, 0.4955, -0.7572, -0.4256, 0.6124, -0.7728, -0.1667, 0.6196, 0.7677, -0.1633, 0.1421, 0.637, 0.7576, -0.1215, 0.7876, -0.6041, 0.2431, 0.793, -0.5585, 0.2431, 0.793, -0.5585, 0.2232, 0.8861, 0.4061, 0.1421, 0.637, 0.7576, 0.1613, -0.7724, 0.6143, 0.1686, 0.7681, 0.6177, 0.4545, 0.7671, 0.4527, 0.4472, -0.7734, 0.4493, 0.4469, -0.7724, 0.4513, 0.4549, 0.7681, 0.4507, 0.6199, 0.7671, 0.1648, 0.612, -0.7734, 0.1655, 0.3837, 0.6508, 0.6552, -0.3168, 0.7723, -0.5506, 0.001765, 0.7708, -0.637, 0.005381, 0.6525, 0.7577, 0.6123, -0.7735, 0.1634, 0.6124, -0.7728, -0.1667, -0.7345, -0.6502, 0.1944, -0.7344, -0.6493, -0.1975, -0.5322, 0.6569, -0.534, -0.5384, -0.6495, -0.5369, -0.7344, -0.6493, -0.1975, -0.7283, 0.6571, -0.1946, -0.5319, 0.6557, -0.5358, -0.5387, -0.6507, -0.5352, -0.7347, -0.6495, -0.1958, -0.728, 0.6569, -0.1964, 0.6196, 0.7677, -0.1633, 0.6196, 0.767, 0.1668, -0.7283, 0.6571, -0.1946, -0.7283, 0.6562, 0.1973, 0.6515, -0.656, -0.3811, 0.754, -0.6568, -0.002846, -0.6414, -0.7672, 0.001228, -0.555, -0.7679, 0.3198, -0.5101, 0.7523, -0.417, -0.5196, -0.7489, -0.4114, -0.2479, -0.8005, -0.5457, -0.2439, 0.8032, -0.5435, 0.7344, 0.6493, 0.1975, 0.7345, 0.6502, -0.1944, -0.6124, 0.7728, 0.1667, -0.6123, 0.7735, -0.1634, 0.005381, 0.6525, 0.7577, 0.001765, 0.7708, -0.637, 0.3209, 0.7692, -0.5525, -0.3735, 0.6544, 0.6574, -0.5498, 0.5453, 0.6328, -0.6992, 0.6958, -0.1641, -0.9861, -0.002105, -0.1663, -0.7757, -0.004299, 0.6311, -0.5476, 0.7726, 0.3212, 0.6577, 0.6504, -0.38, 0.3797, 0.652, -0.6563, -0.3135, 0.7713, 0.5539, 0.2232, 0.8861, 0.4061, 0.2431, 0.793, -0.5585, 0.5046, 0.756, -0.4169, -0.5765, 0.8092, 0.1129, -0.9501, -0.3119, 0.000201, -0.8298, -0.2731, 0.4866, -0.8311, 0.2694, 0.4866, -0.9515, 0.3075, 0.0001971, -0.3837, -0.6508, -0.6552, 0.3168, -0.7723, 0.5506, 0.5495, -0.7732, 0.3165, -0.66, -0.6497, -0.3772, 0.634, -0.7733, -0.002593, 0.5477, -0.7726, -0.3212, -0.6577, -0.6504, 0.38, -0.7603, -0.6496, 0.001693, -0.1925, 0.6539, -0.7317, -0.1992, -0.6525, -0.7311, -0.5387, -0.6507, -0.5352, -0.5319, 0.6557, -0.5358, 0.7344, 0.6493, 0.1975, -0.6123, 0.7735, -0.1634, -0.4472, 0.7734, -0.4493, 0.5384, 0.6495, 0.5369, 0.5482, 0.5483, 0.6316, 0.6951, 0.6996, -0.1656, -0.002866, 0.9865, -0.1639, -0.001432, 0.7742, 0.6329, 0.7347, 0.6495, 0.1958, -0.612, 0.7734, -0.1655, -0.5101, 0.7523, -0.417, 0.5877, 0.802, 0.1066, 0.004639, -1.0, 5.757e-06, 0.006338, -0.8766, 0.4812, -0.5097, -0.7109, 0.4845, -0.5844, -0.8115, 0.0001278, 0.3168, -0.7723, 0.5506, 0.3242, 0.7682, 0.552, 0.5569, 0.7673, 0.3179, 0.5495, -0.7732, 0.3165, 0.7613, 0.5591, 0.3283, 0.5877, 0.802, 0.1066, -0.2139, 0.8919, 0.3984, -0.3444, 0.5394, 0.7684, -0.00272, 1.0, 0.003462, -0.002613, 0.6724, -0.7402, -0.4757, 0.4749, -0.7404, -0.709, 0.7052, 0.003205, 0.3494, 0.5349, 0.7693, 0.2232, 0.8861, 0.4061, -0.5765, 0.8092, 0.1129, -0.753, 0.569, 0.3304, 0.01277, 4.005e-05, 0.9999, 0.006338, -0.8766, 0.4812, 0.5208, -0.7074, 0.4778, 0.952, -0.3061, -0.0001971, 0.8376, -0.2686, 0.4757, 0.5208, -0.7074, 0.4778, 0.5912, -0.8065, -0.0001182, 0.01277, 4.005e-05, 0.9999, 0.5208, -0.7074, 0.4778, 0.8376, -0.2686, 0.4757, 0.728, -0.6569, 0.1964, 0.7347, 0.6495, 0.1958, 0.5877, 0.802, 0.1066, 0.5767, -0.8094, 0.1109, -0.5912, 0.8065, 0.0001182, -0.4566, 0.6171, -0.6409, -0.7326, 0.2342, -0.6391, -0.952, 0.3061, 0.0001971, 0.002875, -0.9805, 0.1967, 0.002534, -0.9894, -0.1449, -0.6982, -0.7014, -0.1431, -0.6907, -0.6954, 0.1984, 0.01277, 4.005e-05, 0.9999, 0.8363, 0.2725, 0.4757, 0.5176, 0.7098, 0.4778, 0.01277, 4.005e-05, 0.9999, 0.5176, 0.7098, 0.4778, 0.002337, 0.8766, 0.4811, 0.002337, 0.8766, 0.4811, 7.459e-05, 1.0, -6.276e-06, -0.5881, 0.8088, 0.000118, -0.513, 0.7086, 0.4845, 0.5176, 0.7098, 0.4778, 0.5875, 0.8092, -0.0001284, 7.459e-05, 1.0, -6.276e-06, 0.002337, 0.8766, 0.4811, -0.5844, -0.8115, 0.0001278, -0.5097, -0.7109, 0.4845, -0.8298, -0.2731, 0.4866, -0.9501, -0.3119, 0.000201, -0.2265, -0.8864, 0.4036, -0.2139, 0.8919, 0.3984, -0.1397, 0.6421, 0.7538, -0.1475, -0.6394, 0.7546, 0.4458, -0.619, -0.6465, 0.5881, -0.8088, -0.0001176, -7.456e-05, -1.0, 6.905e-06, -0.004302, -0.7653, -0.6437, 0.01277, 4.005e-05, 0.9999, -0.5097, -0.7109, 0.4845, 0.006338, -0.8766, 0.4812, 0.01277, 4.005e-05, 0.9999, -0.8298, -0.2731, 0.4866, -0.5097, -0.7109, 0.4845, 0.01277, 4.005e-05, 0.9999, -0.8311, 0.2694, 0.4866, -0.8298, -0.2731, 0.4866, 0.01277, 4.005e-05, 0.9999, -0.513, 0.7086, 0.4845, -0.8311, 0.2694, 0.4866, 0.01277, 4.005e-05, 0.9999, 0.002337, 0.8766, 0.4811, -0.513, 0.7086, 0.4845, 0.01277, 4.005e-05, 0.9999, 0.8376, -0.2686, 0.4757, 0.8363, 0.2725, 0.4757, 0.0008563, 0.6539, -0.7566, -0.005376, -0.6525, -0.7577, -0.3837, -0.6508, -0.6552, -0.3774, 0.6556, -0.654, 0.7241, -0.2354, -0.6483, 0.4458, -0.619, -0.6465, -0.004302, -0.7653, -0.6437, -0.007797, 0.7653, -0.6437, 0.443, 0.6211, -0.6465, -0.7315, -0.2376, -0.6391, -0.7326, 0.2342, -0.6391, 0.5388, 0.6502, -0.5356, 0.5321, -0.6562, -0.535, 0.1927, -0.6546, -0.731, 0.1995, 0.6519, -0.7316, -0.7326, 0.2342, -0.6391, -0.4566, 0.6171, -0.6409, -0.007797, 0.7653, -0.6437, 0.6161, 0.6196, 0.4864, 0.6812, 0.685, 0.2583, -0.002784, 0.9661, 0.258, -0.00256, 0.8738, 0.4862, -0.002703, 0.999, 0.04437, -0.002603, 0.7046, -0.7096, -0.4987, 0.4976, -0.7098, -0.7083, 0.7045, 0.04415, -0.6197, 0.6162, 0.486, -0.6852, 0.6813, 0.2578, -0.9662, -0.002662, 0.2576, -0.874, -0.002409, 0.486, 0.2098, -0.8931, 0.3979, 0.2232, 0.8861, 0.4061, 0.3494, 0.5349, 0.7693, 0.3423, -0.5407, 0.7684, 0.966, 0.002637, 0.2584, 0.8737, 0.002382, 0.4864, 0.6195, -0.6162, 0.4863, 0.6849, -0.6813, 0.2582, 0.002534, -0.9894, -0.1449, 0.002495, -0.9853, -0.1707, -0.6954, -0.6985, -0.169, -0.6982, -0.7014, -0.1431, 0.8737, 0.002382, 0.4864, 0.966, 0.002637, 0.2584, 0.6812, 0.685, 0.2583, 0.6161, 0.6196, 0.4864, 0.966, 0.002637, 0.2584, 0.8636, 0.002391, -0.5041, 0.6091, 0.6122, -0.5042, 0.6812, 0.685, 0.2583, -0.8632, -0.002351, -0.5049, 0.002579, -0.8634, -0.5045, -0.6086, -0.6122, -0.5048, 0.6124, -0.6088, -0.5042, 0.002579, -0.8634, -0.5045, 0.8636, 0.002391, -0.5041, -0.3135, 0.7713, 0.5539, 0.3797, 0.652, -0.6563, 0.0008563, 0.6539, -0.7566, 0.005583, 0.7697, 0.6384, 0.8636, 0.002391, -0.5041, 0.002579, -0.8634, -0.5045, 0.6091, 0.6122, -0.5042, 0.6091, 0.6122, -0.5042, 0.002579, -0.8634, -0.5045, -0.002153, 0.8634, -0.5044, -0.612, 0.6089, -0.5047, 0.002579, -0.8634, -0.5045, -0.8632, -0.002351, -0.5049, -0.002153, 0.8634, -0.5044, 0.002579, -0.8634, -0.5045, -0.612, 0.6089, -0.5047, -0.002784, 0.9661, 0.258, -0.002153, 0.8634, -0.5044, -0.612, 0.6089, -0.5047, -0.6852, 0.6813, 0.2578, 0.8636, 0.002391, -0.5041, 0.966, 0.002637, 0.2584, 0.6849, -0.6813, 0.2582, 0.6124, -0.6088, -0.5042, 0.002519, -0.9662, 0.2579, 0.002234, -0.8739, 0.4862, -0.6164, -0.6196, 0.486, -0.6814, -0.685, 0.2577, -0.6852, 0.6813, 0.2578, -0.612, 0.6089, -0.5047, -0.8632, -0.002351, -0.5049, -0.9662, -0.002662, 0.2576, -0.6086, -0.6122, -0.5048, -0.6814, -0.685, 0.2577, -0.9662, -0.002662, 0.2576, -0.8632, -0.002351, -0.5049, 0.6849, -0.6813, 0.2582, 0.6195, -0.6162, 0.4863, 0.002234, -0.8739, 0.4862, 0.002519, -0.9662, 0.2579, 0.6124, -0.6088, -0.5042, 0.6849, -0.6813, 0.2582, 0.002519, -0.9662, 0.2579, 0.002579, -0.8634, -0.5045, 0.3923, 0.001048, 0.9198, 0.8737, 0.002382, 0.4864, 0.6161, 0.6196, 0.4864, 0.2765, 0.2783, 0.9198, 0.2765, 0.2783, 0.9198, 0.6161, 0.6196, 0.4864, -0.00256, 0.8738, 0.4862, -0.001405, 0.3925, 0.9197, 0.6195, -0.6162, 0.4863, 0.278, -0.2769, 0.9198, 0.0007481, -0.3926, 0.9197, 0.002234, -0.8739, 0.4862, -0.001405, 0.3925, 0.9197, -0.00256, 0.8738, 0.4862, -0.6197, 0.6162, 0.486, -0.2787, 0.2768, 0.9196, 0.002234, -0.8739, 0.4862, 0.0007481, -0.3926, 0.9197, -0.2772, -0.2784, 0.9196, -0.6164, -0.6196, 0.486, -0.2787, 0.2768, 0.9196, -0.6197, 0.6162, 0.486, -0.874, -0.002409, 0.486, -0.3929, -0.001106, 0.9196, 0.8737, 0.002382, 0.4864, 0.3923, 0.001048, 0.9198, 0.278, -0.2769, 0.9198, 0.6195, -0.6162, 0.4863, 0.2098, -0.8931, 0.3979, 0.3423, -0.5407, 0.7684, -0.7606, -0.5607, 0.3273, -0.5869, -0.8027, 0.1057, 0.278, -0.2769, 0.9198, 0.3923, 0.001048, 0.9198, 0.2765, 0.2783, 0.9198, 0.2765, 0.2783, 0.9198, -0.001405, 0.3925, 0.9197, 0.278, -0.2769, 0.9198, 0.7533, -0.5692, 0.3295, 0.7613, 0.5591, 0.3283, -0.3444, 0.5394, 0.7684, -0.352, -0.5357, 0.7675, 0.0007481, -0.3926, 0.9197, -0.2787, 0.2768, 0.9196, -0.2772, -0.2784, 0.9196, -0.2787, 0.2768, 0.9196, -0.3929, -0.001106, 0.9196, -0.2772, -0.2784, 0.9196, 0.0007481, -0.3926, 0.9197, 0.278, -0.2769, 0.9198, -0.001405, 0.3925, 0.9197, -0.2787, 0.2768, 0.9196, 0.9857, 0.00326, -0.1684, 0.7771, -7.057e-05, 0.6294, 0.5512, -0.5497, 0.6278, 0.6989, -0.6947, -0.1705, 0.9501, 0.3119, -0.0002013, 0.723, 0.2387, -0.6483, 0.443, 0.6211, -0.6465, 0.5844, 0.8115, -0.0001278, -0.7315, -0.2376, -0.6391, -0.9506, -0.3105, 0.0002012, -0.952, 0.3061, 0.0001971, -0.7326, 0.2342, -0.6391, -0.004302, -0.7653, -0.6437, -7.456e-05, -1.0, 6.905e-06, -0.5875, -0.8092, 0.0001287, -0.4538, -0.6192, -0.6408, 0.7241, -0.2354, -0.6483, 0.9515, -0.3075, -0.0001971, 0.5881, -0.8088, -0.0001176, 0.4458, -0.619, -0.6465, -0.004636, 1.0, -5.621e-06, -0.007797, 0.7653, -0.6437, -0.4566, 0.6171, -0.6409, -0.5912, 0.8065, 0.0001182, 0.5844, 0.8115, -0.0001278, 0.443, 0.6211, -0.6465, -0.007797, 0.7653, -0.6437, -0.004636, 1.0, -5.621e-06, -0.4538, -0.6192, -0.6408, -0.5875, -0.8092, 0.0001287, -0.9506, -0.3105, 0.0002012, -0.7315, -0.2376, -0.6391, 0.8376, -0.2686, 0.4757, 0.952, -0.3061, -0.0001971, 0.9506, 0.3105, -0.0002012, 0.8363, 0.2725, 0.4757, -0.513, 0.7086, 0.4845, -0.5881, 0.8088, 0.000118, -0.9515, 0.3075, 0.0001971, -0.8311, 0.2694, 0.4866, 0.5912, -0.8065, -0.0001182, 0.5208, -0.7074, 0.4778, 0.006338, -0.8766, 0.4812, 0.004639, -1.0, 5.757e-06, 0.5896, -0.8077, -0.0001178, 0.5896, -0.8077, -0.0001178, 0.002283, -1.0, 6.333e-06, 0.002282, -1.0, 6.373e-06, -0.586, -0.8103, 0.0001282, -0.586, -0.8103, 0.0001282, -0.9504, -0.3112, 0.0002011, -0.9504, -0.3112, 0.0002011, 0.5859, 0.8103, -0.0001281, 0.5859, 0.8103, -0.0001282, -0.002281, 1.0, -5.988e-06, -0.002281, 1.0, -5.968e-06, -0.002281, 1.0, -5.968e-06, -0.002281, 1.0, -5.988e-06, -0.5896, 0.8077, 0.0001182, -0.5896, 0.8077, 0.0001182, -0.5896, 0.8077, 0.0001182, -0.5896, 0.8077, 0.0001182, -0.9518, 0.3068, 0.0001972, -0.9518, 0.3068, 0.0001972, 0.9518, -0.3068, -0.0001972, 0.9518, -0.3068, -0.0001971, 0.5896, -0.8077, -0.0001178, 0.5896, -0.8077, -0.0001178, 0.002282, -1.0, 6.393e-06, 0.002282, -1.0, 6.373e-06, -0.586, -0.8103, 0.0001282, -0.586, -0.8103, 0.0001282, -0.9504, -0.3112, 0.0002011, -0.9504, -0.3112, 0.0002011, -0.9518, 0.3068, 0.0001972, -0.9518, 0.3068, 0.0001972, 0.9504, 0.3112, -0.0002013, 0.9504, 0.3112, -0.0002013, 0.5859, 0.8103, -0.0001282, 0.5859, 0.8103, -0.0001281, 0.9518, -0.3068, -0.0001971, 0.9518, -0.3068, -0.0001971, 0.9504, 0.3112, -0.0002013, 0.9504, 0.3112, -0.0002013, 0.9504, 0.3112, -0.0002013, 0.9504, 0.3112, -0.0002013, 0.5859, 0.8103, -0.0001281, 0.5859, 0.8103, -0.0001282, -0.9504, -0.3112, 0.000201, -0.9504, -0.3112, 0.0002011, -0.9518, 0.3068, 0.0001972, -0.9518, 0.3068, 0.0001972, 0.002281, -1.0, 6.367e-06, 0.002282, -1.0, 6.326e-06, -0.586, -0.8103, 0.0001282, -0.586, -0.8103, 0.0001282, 0.9518, -0.3068, -0.0001971, 0.9518, -0.3068, -0.0001972, 0.5896, -0.8077, -0.0001179, 0.5896, -0.8077, -0.0001178, -0.002281, 1.0, -5.963e-06, -0.002281, 1.0, -5.919e-06, -0.5896, 0.8077, 0.0001183, -0.5896, 0.8077, 0.0001182, 0.5859, 0.8103, -0.0001282, 0.5859, 0.8103, -0.0001281, -0.002281, 1.0, -5.919e-06, -0.002281, 1.0, -5.963e-06, -0.586, -0.8103, 0.0001282, -0.586, -0.8103, 0.0001282, -0.9504, -0.3112, 0.0002011, -0.9504, -0.3112, 0.000201, 0.5896, -0.8077, -0.0001179, 0.5896, -0.8077, -0.0001178, 0.002282, -1.0, 6.393e-06, 0.002282, -1.0, 6.326e-06, -0.5896, 0.8077, 0.0001182, -0.5896, 0.8077, 0.0001182, -0.9518, 0.3068, 0.0001972, -0.9518, 0.3068, 0.0001972, 0.9518, -0.3068, -0.0001972, 0.9518, -0.3068, -0.0001972, 0.9504, 0.3112, -0.0002013, 0.9504, 0.3112, -0.0002013, -0.5844, -0.8115, 0.0001279, -0.586, -0.8103, 0.0001282, -0.9504, -0.3112, 0.000201, -0.9501, -0.3119, 0.0002009, 0.5859, 0.8103, -0.0001281, 0.5875, 0.8092, -0.0001284, 7.461e-05, 1.0, -6.348e-06, -0.002281, 1.0, -5.919e-06, -0.002281, 1.0, -5.919e-06, 7.461e-05, 1.0, -6.348e-06, -0.5881, 0.8088, 0.000118, -0.5896, 0.8077, 0.0001183, 0.952, -0.3061, -0.0001971, 0.9518, -0.3068, -0.0001971, 0.5896, -0.8077, -0.0001178, 0.5912, -0.8065, -0.0001181, 0.004637, -1.0, 5.917e-06, 0.002281, -1.0, 6.367e-06, -0.586, -0.8103, 0.0001282, -0.5844, -0.8115, 0.0001279, -0.9501, -0.3119, 0.0002009, -0.9504, -0.3112, 0.000201, -0.9518, 0.3068, 0.0001972, -0.9515, 0.3075, 0.0001971, 0.9504, 0.3112, -0.0002013, 0.9506, 0.3105, -0.0002013, 0.5875, 0.8092, -0.0001284, 0.5859, 0.8103, -0.0001281, 0.5896, -0.8077, -0.0001178, 0.5896, -0.8077, -0.0001179, 0.002282, -1.0, 6.326e-06, 0.002281, -1.0, 6.367e-06, -0.5896, 0.8077, 0.0001182, -0.5896, 0.8077, 0.0001183, -0.9518, 0.3068, 0.0001972, -0.9518, 0.3068, 0.0001972, 0.9518, -0.3068, -0.0001972, 0.9518, -0.3068, -0.0001971, 0.9504, 0.3112, -0.0002013, 0.9504, 0.3112, -0.0002013, 0.5912, -0.8065, -0.0001181, 0.5896, -0.8077, -0.0001178, 0.002281, -1.0, 6.367e-06, 0.004637, -1.0, 5.917e-06, -0.5896, 0.8077, 0.0001183, -0.5881, 0.8088, 0.000118, -0.9515, 0.3075, 0.0001971, -0.9518, 0.3068, 0.0001972, 0.9518, -0.3068, -0.0001971, 0.952, -0.3061, -0.0001971, 0.9506, 0.3105, -0.0002013, 0.9504, 0.3112, -0.0002013, 0.9518, -0.3068, -0.0001972, 0.9518, -0.3068, -0.0001972, 0.9504, 0.3112, -0.0002013, 0.9504, 0.3112, -0.0002013, -0.5896, 0.8077, 0.000118, -0.5896, 0.8077, 0.0001182, -0.9518, 0.3068, 0.0001972, -0.9518, 0.3068, 0.0001971, 0.5896, -0.8077, -0.0001178, 0.5896, -0.8077, -0.0001179, 0.002283, -1.0, 6.251e-06, 0.002283, -1.0, 6.397e-06, -0.586, -0.8103, 0.0001282, -0.586, -0.8103, 0.0001283, -0.9504, -0.3112, 0.0002011, -0.9504, -0.3112, 0.0002011, 0.5859, 0.8103, -0.0001282, 0.5859, 0.8103, -0.0001281, -0.002281, 1.0, -5.926e-06, -0.002281, 1.0, -5.95e-06, -0.002281, 1.0, -5.95e-06, -0.002281, 1.0, -5.926e-06, -0.5896, 0.8077, 0.0001182, -0.5896, 0.8077, 0.0001182, 0.9518, -0.3068, -0.0001971, 0.9518, -0.3068, -0.0001972, 0.5896, -0.8077, -0.0001178, 0.5896, -0.8077, -0.0001178, 0.002283, -1.0, 6.333e-06, 0.002283, -1.0, 6.397e-06, -0.586, -0.8103, 0.0001283, -0.586, -0.8103, 0.0001282, -0.9504, -0.3112, 0.0002011, -0.9504, -0.3112, 0.0002011, -0.9518, 0.3068, 0.0001972, -0.9518, 0.3068, 0.0001972, 0.9504, 0.3112, -0.0002013, 0.9504, 0.3112, -0.0002013, 0.5859, 0.8103, -0.0001281, 0.5859, 0.8103, -0.0001282, 0.5896, -0.8077, -0.0001179, 0.5881, -0.8088, -0.0001176, -7.225e-05, -1.0, 6.572e-06, 0.002283, -1.0, 6.251e-06, -0.5912, 0.8065, 0.0001181, -0.5896, 0.8077, 0.000118, -0.9518, 0.3068, 0.0001971, -0.952, 0.3061, 0.0001971, 0.9515, -0.3075, -0.0001972, 0.9518, -0.3068, -0.0001972, 0.9504, 0.3112, -0.0002013, 0.9501, 0.3119, -0.0002013, -0.586, -0.8103, 0.0001283, -0.586, -0.8103, 0.0001282, -0.9504, -0.3112, 0.0002011, -0.9504, -0.3112, 0.0002011, 0.586, 0.8103, -0.0001282, 0.5859, 0.8103, -0.0001282, -0.002281, 1.0, -5.95e-06, -0.002281, 1.0, -6.123e-06, -0.002281, 1.0, -6.123e-06, -0.002281, 1.0, -5.95e-06, -0.5896, 0.8077, 0.0001182, -0.5896, 0.8077, 0.000118, 0.9518, -0.3068, -0.0001972, 0.9518, -0.3068, -0.0001972, 0.5896, -0.8077, -0.0001179, 0.5896, -0.8077, -0.0001178, 0.002283, -1.0, 6.397e-06, 0.002283, -1.0, 6.251e-06, -0.586, -0.8103, 0.0001282, -0.586, -0.8103, 0.0001283, -0.9504, -0.3112, 0.0002011, -0.9504, -0.3112, 0.0002011, -0.9518, 0.3068, 0.0001971, -0.9518, 0.3068, 0.0001972, 0.9504, 0.3112, -0.0002013, 0.9504, 0.3112, -0.0002013, 0.5859, 0.8103, -0.0001282, 0.586, 0.8103, -0.0001282, -0.586, -0.8103, 0.0001282, -0.5875, -0.8092, 0.0001283, -0.9506, -0.3105, 0.0002012, -0.9504, -0.3112, 0.0002011, 0.5844, 0.8115, -0.0001279, 0.586, 0.8103, -0.0001282, -0.002281, 1.0, -6.123e-06, -0.004637, 1.0, -5.807e-06, -0.004637, 1.0, -5.807e-06, -0.002281, 1.0, -6.123e-06, -0.5896, 0.8077, 0.000118, -0.5912, 0.8065, 0.0001181, 0.9518, -0.3068, -0.0001972, 0.9515, -0.3075, -0.0001972, 0.5881, -0.8088, -0.0001176, 0.5896, -0.8077, -0.0001179, 0.002283, -1.0, 6.251e-06, -7.225e-05, -1.0, 6.572e-06, -0.5875, -0.8092, 0.0001283, -0.586, -0.8103, 0.0001282, -0.9504, -0.3112, 0.0002011, -0.9506, -0.3105, 0.0002012, -0.952, 0.3061, 0.0001971, -0.9518, 0.3068, 0.0001971, 0.9501, 0.3119, -0.0002013, 0.9504, 0.3112, -0.0002013, 0.586, 0.8103, -0.0001282, 0.5844, 0.8115, -0.0001279, 0.9518, -0.3068, -0.0001971, 0.9518, -0.3068, -0.0001972, 0.9504, 0.3112, -0.0002013, 0.9504, 0.3112, -0.0002013, -0.5896, 0.8077, 0.0001182, -0.5896, 0.8077, 0.0001182, -0.9518, 0.3068, 0.0001972, -0.9518, 0.3068, 0.0001972, 0.5896, -0.8077, -0.0001178, 0.5896, -0.8077, -0.0001178, 0.002282, -1.0, 6.373e-06, 0.002282, -1.0, 6.393e-06, 0.9504, 0.3112, -0.0002013, 0.9504, 0.3112, -0.0002013, 0.5859, 0.8103, -0.0001282, 0.5859, 0.8103, -0.0001282, -0.9504, -0.3112, 0.0002011, -0.9504, -0.3112, 0.0002011, -0.9518, 0.3068, 0.0001972, -0.9518, 0.3068, 0.0001972, 0.002282, -1.0, 6.326e-06, 0.002282, -1.0, 6.393e-06, -0.586, -0.8103, 0.0001282, -0.586, -0.8103, 0.0001282, 0.9518, -0.3068, -0.0001972, 0.9518, -0.3068, -0.0001972, 0.5896, -0.8077, -0.0001178, 0.5896, -0.8077, -0.0001179, -0.002281, 1.0, -5.988e-06, -0.002281, 1.0, -5.963e-06, -0.5896, 0.8077, 0.0001182, -0.5896, 0.8077, 0.0001182, 0.5859, 0.8103, -0.0001282, 0.5859, 0.8103, -0.0001282, -0.002281, 1.0, -5.963e-06, -0.002281, 1.0, -5.988e-06, -0.586, -0.8103, 0.0001282, -0.586, -0.8103, 0.0001282, -0.9504, -0.3112, 0.0002011, -0.9504, -0.3112, 0.0002011, 0.9504, 0.3112, -0.0002013, 0.9504, 0.3112, -0.0002013, 0.5859, 0.8103, -0.0001281, 0.5859, 0.8103, -0.0001281, -0.9504, -0.3112, 0.0002011, -0.9504, -0.3112, 0.0002011, -0.9518, 0.3068, 0.0001972, -0.9518, 0.3068, 0.0001972, 0.002282, -1.0, 6.373e-06, 0.002283, -1.0, 6.333e-06, -0.586, -0.8103, 0.0001282, -0.586, -0.8103, 0.0001282, 0.9518, -0.3068, -0.0001971, 0.9518, -0.3068, -0.0001971, 0.5896, -0.8077, -0.0001178, 0.5896, -0.8077, -0.0001178, -0.002281, 1.0, -5.926e-06, -0.002281, 1.0, -5.968e-06, -0.5896, 0.8077, 0.0001182, -0.5896, 0.8077, 0.0001182, 0.5859, 0.8103, -0.0001281, 0.5859, 0.8103, -0.0001281, -0.002281, 1.0, -5.968e-06, -0.002281, 1.0, -5.926e-06, -0.586, -0.8103, 0.0001282, -0.586, -0.8103, 0.0001282, -0.9504, -0.3112, 0.0002011, -0.9504, -0.3112, 0.0002011, 0.9518, -0.3068, -0.0001972, 0.9518, -0.3068, -0.0001971, 0.9504, 0.3112, -0.0002013, 0.9504, 0.3112, -0.0002013, -0.5896, 0.8077, 0.0001182, -0.5896, 0.8077, 0.0001182, -0.9518, 0.3068, 0.0001972, -0.9518, 0.3068, 0.0001972, 0.5896, -0.8077, -0.0001178, 0.5896, -0.8077, -0.0001178, 0.002283, -1.0, 6.397e-06, 0.002283, -1.0, 6.333e-06])] * 3)])
arm_scene_root_009 = bpy.data.armatures.new('Scene_Root.009')  # bones are not reproduced

# ---- objects
ob_camera = bpy.data.objects.new('Camera', cam_camera_001)
ob_area = bpy.data.objects.new('Area', light_area)
ob_area_001 = bpy.data.objects.new('Area.001', light_area_004)
ob_scene_root = bpy.data.objects.new('Scene_Root', arm_scene_root_009)
ob_syringe = bpy.data.objects.new('syringe', me_mesh1)

# ---- transforms, parenting, visibility, modifiers, constraints
ob_camera.location = (0.9874, -6.399e-06, -6.919e-05)
ob_camera.rotation_euler = (1.571, 6.862e-12, 1.571)
ob_camera.scale = (1.153, 1.153, 1.153)
ob_area.location = (0.753, -0.5505, 0.4887)
ob_area.rotation_euler = (0.4356, 0.9707, 0.06927)
ob_area.scale = (2.425, 2.425, 2.425)
ob_area_001.location = (0.753, 0.3495, -0.3113)
ob_area_001.rotation_euler = (2.442, 1.249, 2.679)
ob_area_001.scale = (2.425, 2.425, 2.425)
ob_scene_root.location = (0.0, 0.0, 0.0)
ob_scene_root.rotation_euler = (2.906, 0.2215, 1.223)
ob_scene_root.scale = (0.018, 0.018, 0.018)
ob_syringe.location = (0.05023, 0.0184, -0.03027)
ob_syringe.rotation_euler = (2.655, 2.479, 1.268)
ob_syringe.scale = (0.01961, 0.01715, 0.01912)
ob_syringe.color = (0.8, 0.8, 0.8, 1.0)

# ---- collection membership
col_collection.objects.link(ob_camera)
col_collection.objects.link(ob_area)
col_collection.objects.link(ob_area_001)
col_collection.objects.link(ob_scene_root)
col_collection.objects.link(ob_syringe)

# ---- scene / render settings (as saved in the file)
scene.camera = ob_camera
scene.frame_start = 1; scene.frame_end = 250; scene.frame_set(6)
scene.render.engine = 'BLENDER_EEVEE_NEXT'
scene.render.image_settings.color_depth = '16'
scene.render.image_settings.quality = 100
scene.render.image_settings.compression = 100
scene.render.resolution_x = 1024
scene.render.resolution_y = 1024
scene.render.fps = 25
scene.cycles.feature_set = 'EXPERIMENTAL'
scene.cycles.sampling_pattern = 'TABULATED_SOBOL'
scene.eevee.taa_samples = 11
scene.eevee.taa_render_samples = 11
scene.view_settings.view_transform = 'Filmic'
bpy.context.view_layer.update()
